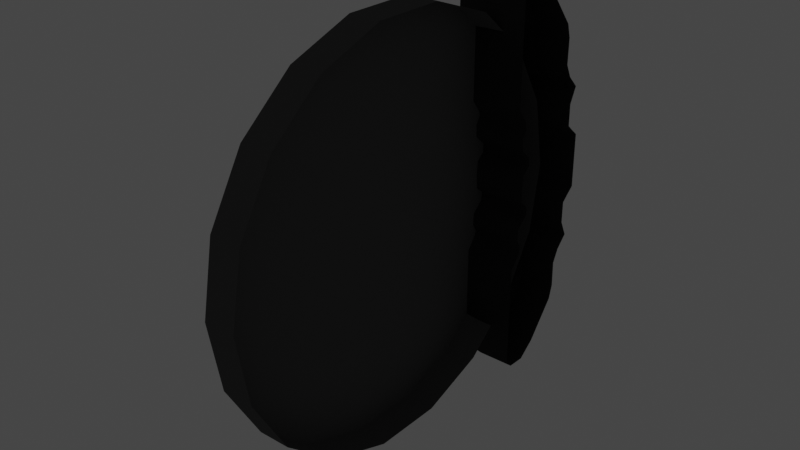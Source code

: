 # Source: DarkFrontBrakes.blend  (saved by Blender 3.6.11; exported with 4.5.12 LTS)
import bpy
from mathutils import Matrix  # noqa: F401  (used for matrix-valued properties, if any)

bpy.ops.wm.read_factory_settings(use_empty=True)
scene = bpy.context.scene
scene.name = 'Scene'

# ---- collections
col_collection = bpy.data.collections.new('Collection'); scene.collection.children.link(col_collection)

# ---- materials (node trees are filled in below, after node groups)
mat_paint = bpy.data.materials.new('Paint')
mat_paint.use_transparent_shadow = False
mat_black = bpy.data.materials.new('Black')
mat_black.use_transparent_shadow = False
mat_rims = bpy.data.materials.new('Rims')
mat_rims.use_transparent_shadow = False
mat_white_lights = bpy.data.materials.new('White Lights')
mat_white_lights.use_transparent_shadow = False
mat_orange_lights = bpy.data.materials.new('Orange Lights')
mat_orange_lights.use_transparent_shadow = False
mat_red_lights = bpy.data.materials.new('Red Lights')
mat_red_lights.use_transparent_shadow = False
mat_tire = bpy.data.materials.new('Tire')
mat_tire.use_transparent_shadow = False
mat_disk = bpy.data.materials.new('Disk')
mat_disk.use_transparent_shadow = False
mat_licence_plate = bpy.data.materials.new('Licence Plate')
mat_licence_plate.use_transparent_shadow = False
mat_windows = bpy.data.materials.new('Windows')
mat_windows.use_transparent_shadow = False
mat_exhaust = bpy.data.materials.new('Exhaust')
mat_exhaust.use_transparent_shadow = False
mat_interior = bpy.data.materials.new('Interior')
mat_interior.use_transparent_shadow = False

# ---- material node trees
mat_paint.use_nodes = True; mat_paint.node_tree.nodes.clear()
_N = mat_paint.node_tree.nodes; _L = mat_paint.node_tree.links
n0 = _N.new('ShaderNodeBsdfPrincipled'); n0.name = 'Principled BSDF'; n0.location = (10, 300)
n0.distribution = 'GGX'
n0.subsurface_method = 'RANDOM_WALK_SKIN'
n0.inputs[0].default_value = (0.8, 0.255, 0.0, 1.0)
n0.inputs[2].default_value = 1.0
n0.inputs[3].default_value = 1.45
n0.inputs[13].default_value = 0.0
n0.inputs[27].default_value = (0.0, 0.0, 0.0, 1.0)
n0.inputs[28].default_value = 1.0
n1 = _N.new('ShaderNodeOutputMaterial'); n1.name = 'Material Output'; n1.location = (300, 300)
_L.new(n0.outputs[0], n1.inputs[0])
n1.is_active_output = True
mat_black.use_nodes = True; mat_black.node_tree.nodes.clear()
_N = mat_black.node_tree.nodes; _L = mat_black.node_tree.links
n0 = _N.new('ShaderNodeBsdfPrincipled'); n0.name = 'Principled BSDF'; n0.location = (10, 300)
n0.distribution = 'GGX'
n0.subsurface_method = 'RANDOM_WALK_SKIN'
n0.inputs[0].default_value = (0.02, 0.02, 0.02, 1.0)
n0.inputs[2].default_value = 1.0
n0.inputs[3].default_value = 1.45
n0.inputs[13].default_value = 0.0
n0.inputs[27].default_value = (0.0, 0.0, 0.0, 1.0)
n0.inputs[28].default_value = 1.0
n1 = _N.new('ShaderNodeOutputMaterial'); n1.name = 'Material Output'; n1.location = (300, 300)
_L.new(n0.outputs[0], n1.inputs[0])
n1.is_active_output = True
mat_rims.use_nodes = True; mat_rims.node_tree.nodes.clear()
_N = mat_rims.node_tree.nodes; _L = mat_rims.node_tree.links
n0 = _N.new('ShaderNodeBsdfPrincipled'); n0.name = 'Principled BSDF'; n0.location = (10, 300)
n0.distribution = 'GGX'
n0.subsurface_method = 'RANDOM_WALK_SKIN'
n0.inputs[0].default_value = (0.025, 0.025, 0.025, 1.0)
n0.inputs[2].default_value = 1.0
n0.inputs[3].default_value = 1.45
n0.inputs[13].default_value = 0.0
n0.inputs[27].default_value = (0.0, 0.0, 0.0, 1.0)
n0.inputs[28].default_value = 1.0
n1 = _N.new('ShaderNodeOutputMaterial'); n1.name = 'Material Output'; n1.location = (300, 300)
_L.new(n0.outputs[0], n1.inputs[0])
n1.is_active_output = True
mat_white_lights.use_nodes = True; mat_white_lights.node_tree.nodes.clear()
_N = mat_white_lights.node_tree.nodes; _L = mat_white_lights.node_tree.links
n0 = _N.new('ShaderNodeBsdfPrincipled'); n0.name = 'Principled BSDF'; n0.location = (10, 300)
n0.distribution = 'GGX'
n0.subsurface_method = 'RANDOM_WALK_SKIN'
n0.inputs[2].default_value = 1.0
n0.inputs[3].default_value = 1.45
n0.inputs[13].default_value = 0.0
n0.inputs[28].default_value = 2.0
n1 = _N.new('ShaderNodeOutputMaterial'); n1.name = 'Material Output'; n1.location = (300, 300)
_L.new(n0.outputs[0], n1.inputs[0])
n1.is_active_output = True
mat_orange_lights.use_nodes = True; mat_orange_lights.node_tree.nodes.clear()
_N = mat_orange_lights.node_tree.nodes; _L = mat_orange_lights.node_tree.links
n0 = _N.new('ShaderNodeBsdfPrincipled'); n0.name = 'Principled BSDF'; n0.location = (10, 300)
n0.distribution = 'GGX'
n0.subsurface_method = 'RANDOM_WALK_SKIN'
n0.inputs[0].default_value = (1.0, 0.21, 0.0, 1.0)
n0.inputs[2].default_value = 1.0
n0.inputs[3].default_value = 1.45
n0.inputs[13].default_value = 0.0
n0.inputs[27].default_value = (1.0, 0.2086, 0.0, 1.0)
n0.inputs[28].default_value = 2.0
n1 = _N.new('ShaderNodeOutputMaterial'); n1.name = 'Material Output'; n1.location = (300, 300)
_L.new(n0.outputs[0], n1.inputs[0])
n1.is_active_output = True
mat_red_lights.use_nodes = True; mat_red_lights.node_tree.nodes.clear()
_N = mat_red_lights.node_tree.nodes; _L = mat_red_lights.node_tree.links
n0 = _N.new('ShaderNodeBsdfPrincipled'); n0.name = 'Principled BSDF'; n0.location = (10, 300)
n0.distribution = 'GGX'
n0.subsurface_method = 'RANDOM_WALK_SKIN'
n0.inputs[0].default_value = (1.0, 0.0, 0.0, 1.0)
n0.inputs[2].default_value = 1.0
n0.inputs[3].default_value = 1.45
n0.inputs[13].default_value = 0.0
n0.inputs[27].default_value = (1.0, 0.0, 0.0, 1.0)
n0.inputs[28].default_value = 2.0
n1 = _N.new('ShaderNodeOutputMaterial'); n1.name = 'Material Output'; n1.location = (300, 300)
_L.new(n0.outputs[0], n1.inputs[0])
n1.is_active_output = True
mat_tire.use_nodes = True; mat_tire.node_tree.nodes.clear()
_N = mat_tire.node_tree.nodes; _L = mat_tire.node_tree.links
n0 = _N.new('ShaderNodeBsdfPrincipled'); n0.name = 'Principled BSDF'; n0.location = (10, 300)
n0.distribution = 'GGX'
n0.subsurface_method = 'RANDOM_WALK_SKIN'
n0.inputs[0].default_value = (0.01, 0.01, 0.01, 1.0)
n0.inputs[2].default_value = 1.0
n0.inputs[3].default_value = 1.45
n0.inputs[13].default_value = 0.0
n0.inputs[27].default_value = (0.0, 0.0, 0.0, 1.0)
n0.inputs[28].default_value = 1.0
n1 = _N.new('ShaderNodeOutputMaterial'); n1.name = 'Material Output'; n1.location = (300, 300)
_L.new(n0.outputs[0], n1.inputs[0])
n1.is_active_output = True
mat_disk.use_nodes = True; mat_disk.node_tree.nodes.clear()
_N = mat_disk.node_tree.nodes; _L = mat_disk.node_tree.links
n0 = _N.new('ShaderNodeBsdfPrincipled'); n0.name = 'Principled BSDF'; n0.location = (10, 300)
n0.distribution = 'GGX'
n0.subsurface_method = 'RANDOM_WALK_SKIN'
n0.inputs[0].default_value = (0.09462, 0.09462, 0.09462, 1.0)
n0.inputs[2].default_value = 1.0
n0.inputs[3].default_value = 1.45
n0.inputs[13].default_value = 0.0
n0.inputs[27].default_value = (0.0, 0.0, 0.0, 1.0)
n0.inputs[28].default_value = 1.0
n1 = _N.new('ShaderNodeOutputMaterial'); n1.name = 'Material Output'; n1.location = (300, 300)
_L.new(n0.outputs[0], n1.inputs[0])
n1.is_active_output = True
mat_licence_plate.use_nodes = True; mat_licence_plate.node_tree.nodes.clear()
_N = mat_licence_plate.node_tree.nodes; _L = mat_licence_plate.node_tree.links
n0 = _N.new('ShaderNodeBsdfPrincipled'); n0.name = 'Principled BSDF'; n0.location = (10, 300)
n0.distribution = 'GGX'
n0.subsurface_method = 'RANDOM_WALK_SKIN'
n0.inputs[2].default_value = 1.0
n0.inputs[3].default_value = 1.45
n0.inputs[13].default_value = 0.0
n0.inputs[27].default_value = (0.0, 0.0, 0.0, 1.0)
n0.inputs[28].default_value = 1.0
n1 = _N.new('ShaderNodeOutputMaterial'); n1.name = 'Material Output'; n1.location = (300, 300)
_L.new(n0.outputs[0], n1.inputs[0])
n1.is_active_output = True
mat_windows.use_nodes = True; mat_windows.node_tree.nodes.clear()
_N = mat_windows.node_tree.nodes; _L = mat_windows.node_tree.links
n0 = _N.new('ShaderNodeBsdfPrincipled'); n0.name = 'Principled BSDF'; n0.location = (10, 300)
n0.distribution = 'GGX'
n0.subsurface_method = 'RANDOM_WALK_SKIN'
n0.inputs[0].default_value = (0.008075, 0.008075, 0.008075, 1.0)
n0.inputs[2].default_value = 1.0
n0.inputs[3].default_value = 1.45
n0.inputs[4].default_value = 0.5
n0.inputs[13].default_value = 0.0
n0.inputs[27].default_value = (0.0, 0.0, 0.0, 1.0)
n0.inputs[28].default_value = 1.0
n1 = _N.new('ShaderNodeOutputMaterial'); n1.name = 'Material Output'; n1.location = (300, 300)
_L.new(n0.outputs[0], n1.inputs[0])
n1.is_active_output = True
mat_exhaust.use_nodes = True; mat_exhaust.node_tree.nodes.clear()
_N = mat_exhaust.node_tree.nodes; _L = mat_exhaust.node_tree.links
n0 = _N.new('ShaderNodeBsdfPrincipled'); n0.name = 'Principled BSDF'; n0.location = (10, 300)
n0.distribution = 'GGX'
n0.subsurface_method = 'RANDOM_WALK_SKIN'
n0.inputs[0].default_value = (0.5, 0.5, 0.5, 1.0)
n0.inputs[2].default_value = 1.0
n0.inputs[3].default_value = 1.45
n0.inputs[13].default_value = 0.0
n0.inputs[27].default_value = (0.0, 0.0, 0.0, 1.0)
n0.inputs[28].default_value = 1.0
n1 = _N.new('ShaderNodeOutputMaterial'); n1.name = 'Material Output'; n1.location = (300, 300)
_L.new(n0.outputs[0], n1.inputs[0])
n1.is_active_output = True
mat_interior.use_nodes = True; mat_interior.node_tree.nodes.clear()
_N = mat_interior.node_tree.nodes; _L = mat_interior.node_tree.links
n0 = _N.new('ShaderNodeBsdfPrincipled'); n0.name = 'Principled BSDF'; n0.location = (10, 300)
n0.distribution = 'GGX'
n0.subsurface_method = 'RANDOM_WALK_SKIN'
n0.inputs[0].default_value = (0.03, 0.03, 0.03, 1.0)
n0.inputs[2].default_value = 1.0
n0.inputs[3].default_value = 1.45
n0.inputs[13].default_value = 0.0
n0.inputs[27].default_value = (0.0, 0.0, 0.0, 1.0)
n0.inputs[28].default_value = 1.0
n1 = _N.new('ShaderNodeOutputMaterial'); n1.name = 'Material Output'; n1.location = (300, 300)
_L.new(n0.outputs[0], n1.inputs[0])
n1.is_active_output = True

# ---- world
world_world = bpy.data.worlds.new('World'); scene.world = world_world
world_world.use_nodes = True; world_world.node_tree.nodes.clear()
_N = world_world.node_tree.nodes; _L = world_world.node_tree.links
n0 = _N.new('ShaderNodeOutputWorld'); n0.name = 'World Output'; n0.location = (300, 300)
n1 = _N.new('ShaderNodeBackground'); n1.name = 'Background'; n1.location = (10, 300)
n1.inputs[0].default_value = (0.05088, 0.05088, 0.05088, 1.0)
_L.new(n1.outputs[0], n0.inputs[0])
n0.is_active_output = True
world_world.color = (0.05088, 0.05088, 0.05088)
world_world.use_sun_shadow = False
world_world.sun_shadow_jitter_overblur = 0.0

# ---- meshes
me_2002_rx7_005 = bpy.data.meshes.new('2002 RX7.005')
me_2002_rx7_005.from_pydata([(0.02864, 0.03842, -0.06348), (0.02864, 0.03838, -0.02804), (0.01718, 0.03933, -0.05893), (0.01719, 0.03929, -0.02506), (0.02866, 0.0417, -0.02373), (0.0172, 0.04246, -0.02093), (0.01245, 0.04612, 0.005917), (0.01722, 0.04508, 0.006264), (0.01722, 0.04502, 0.009181), (0.01245, 0.04612, 0.009667), (0.01243, 0.04197, 0.01327), (0.0172, 0.04108, 0.01268), (0.0172, 0.04087, 0.01669), (0.01243, 0.04188, 0.01617), (0.01243, 0.04332, 0.01947), (0.01721, 0.04247, 0.01947), (0.0172, 0.0407, 0.02457), (0.02866, 0.0417, 0.02226), (0.01719, 0.0393, 0.02359), (0.02865, 0.03839, 0.02658), (0.01719, 0.03933, 0.05746), (0.02865, 0.03843, 0.06202), (0.02865, 0.03843, 0.06202), (0.04107, 0.03832, 0.02658), (0.04107, 0.03836, 0.06202), (0.02865, 0.03839, 0.02658), (0.04108, 0.04164, 0.02226), (0.02866, 0.0417, 0.02226), (0.04109, 0.04234, 0.01946), (0.01721, 0.04247, 0.01947), (0.04108, 0.04075, 0.01669), (0.0172, 0.04195, -0.03368), (0.01243, 0.04284, -0.04543), (0.0172, 0.04229, -0.04638), (0.01243, 0.04275, -0.03368), (0.01242, 0.04153, -0.02603), (0.01719, 0.0407, -0.02603), (0.01243, 0.04332, -0.02093), (0.01719, 0.04087, -0.01815), (0.01242, 0.04188, -0.01763), (0.01243, 0.04197, -0.01473), (0.0172, 0.04108, -0.01414), (0.01245, 0.04612, -0.01113), (0.01722, 0.04502, -0.01065), (0.01245, 0.04612, -0.007382), (0.01722, 0.04508, -0.007729), (0.0172, 0.0419, -0.0007324), (0.01243, 0.04306, -0.004782), (0.0172, 0.04226, -0.005477), (0.01243, 0.04306, -0.0007322), (0.01243, 0.04306, 0.003318), (0.0172, 0.04226, 0.004012), (0.0172, 0.04087, 0.01669), (0.04108, 0.04096, 0.01268), (0.0172, 0.04108, 0.01268), (0.01722, 0.04502, 0.009181), (0.0411, 0.04496, 0.006263), (0.0411, 0.0449, 0.009179), (0.01722, 0.04508, 0.006264), (0.0172, 0.04226, 0.004012), (0.04108, 0.04178, -0.0007339), (0.04108, 0.04214, 0.00401), (0.0172, 0.0419, -0.0007324), (0.0172, 0.04226, -0.005477), (0.04108, 0.04214, -0.005478), (0.0411, 0.04496, -0.007731), (0.01722, 0.04508, -0.007729), (0.01722, 0.04502, -0.01065), (0.0411, 0.0449, -0.01065), (0.04108, 0.04095, -0.01414), (0.0172, 0.04108, -0.01414), (0.01719, 0.04087, -0.01815), (0.04106, 0.03835, -0.06348), (0.04106, 0.03832, -0.02804), (0.02864, 0.03842, -0.06348), (0.04108, 0.04075, -0.01815), (0.02864, 0.03838, -0.02804), (0.0172, 0.04246, -0.02093), (0.04108, 0.04164, -0.02373), (0.04108, 0.04234, -0.02093), (0.02866, 0.0417, -0.02373), (0.01243, 0.04284, 0.04396), (0.0172, 0.04196, 0.03222), (0.01721, 0.04229, 0.04491), (0.01243, 0.04276, 0.03222), (0.01243, 0.04153, 0.02457), (0.01735, 0.07111, -0.006017), (0.02882, 0.07182, -0.01009), (0.0288, 0.0693, -0.01224), (0.01734, 0.06852, -0.008225), (0.02879, 0.067, -0.01434), (0.01732, 0.06615, -0.01039), (0.01734, 0.06848, -0.02339), (0.0288, 0.06952, -0.0272), (0.02878, 0.0656, -0.03129), (0.01732, 0.06498, -0.02706), (0.01725, 0.05205, -0.0571), (0.02871, 0.05264, -0.06135), (0.02868, 0.04689, -0.06589), (0.01722, 0.04694, -0.06114), (0.0172, 0.04159, -0.06105), (0.02865, 0.04083, -0.06575), (0.01718, 0.03933, -0.05893), (0.02864, 0.03842, -0.06348), (0.01722, 0.04502, 0.009181), (0.01243, 0.04197, 0.01327), (0.01245, 0.04612, 0.009667), (0.0172, 0.04108, 0.01268), (0.02882, 0.07182, -0.01009), (0.04124, 0.07175, -0.01009), (0.04122, 0.06924, -0.01224), (0.0288, 0.0693, -0.01224), (0.04121, 0.06694, -0.01434), (0.02879, 0.067, -0.01434), (0.01245, 0.04804, -0.04663), (0.01723, 0.04829, -0.0477), (0.01244, 0.04529, -0.04743), (0.01721, 0.04492, -0.04867), (0.01243, 0.04284, -0.04543), (0.0172, 0.04229, -0.04638), (0.01245, 0.04612, -0.007382), (0.01722, 0.04508, -0.007729), (0.01243, 0.04306, -0.004782), (0.0172, 0.04226, -0.005477), (0.0172, 0.04108, 0.01268), (0.0411, 0.0449, 0.009179), (0.04108, 0.04096, 0.01268), (0.04122, 0.06946, -0.0272), (0.02878, 0.0656, -0.03129), (0.0288, 0.06952, -0.0272), (0.01722, 0.04502, 0.009181), (0.0412, 0.06554, -0.03129), (0.04108, 0.04214, -0.005478), (0.0172, 0.04226, -0.005477), (0.01722, 0.04508, -0.007729), (0.02871, 0.05264, -0.06135), (0.04113, 0.05257, -0.06135), (0.0411, 0.04683, -0.0659), (0.0411, 0.04496, -0.007731), (0.02868, 0.04689, -0.06589), (0.04107, 0.04076, -0.06575), (0.02865, 0.04083, -0.06575), (0.02864, 0.03842, -0.06348), (0.04106, 0.03835, -0.06348), (0.02882, 0.07182, -0.0007349), (0.01735, 0.07111, -0.006017), (0.01735, 0.07111, -0.0007342), (0.02882, 0.07182, -0.01009), (0.02879, 0.067, -0.01434), (0.01732, 0.06615, -0.01822), (0.01732, 0.06615, -0.01039), (0.02879, 0.06696, -0.0217), (0.01734, 0.06848, -0.02339), (0.0288, 0.06952, -0.0272), (0.02878, 0.0656, -0.03129), (0.01731, 0.06287, -0.03151), (0.01732, 0.06498, -0.02706), (0.02877, 0.06347, -0.03576), (0.01731, 0.06302, -0.04018), (0.02877, 0.06361, -0.04443), (0.0173, 0.0617, -0.04493), (0.02876, 0.0623, -0.04918), (0.01725, 0.05205, -0.0571), (0.02871, 0.05264, -0.06135), (0.02877, 0.06231, 0.04771), (0.01726, 0.05205, 0.05563), (0.02872, 0.05264, 0.05988), (0.01731, 0.06171, 0.04346), (0.02878, 0.06362, 0.04296), (0.01731, 0.06302, 0.03871), (0.02878, 0.06347, 0.03429), (0.01731, 0.06287, 0.03005), (0.02879, 0.06561, 0.02982), (0.01732, 0.06499, 0.02559), (0.02879, 0.06696, 0.02023), (0.01734, 0.06849, 0.02192), (0.02881, 0.06952, 0.02573), (0.01733, 0.06615, 0.01676), (0.02879, 0.067, 0.01287), (0.01733, 0.06615, 0.008924), (0.01735, 0.07111, 0.004549), (0.02882, 0.07182, 0.008622), (0.0412, 0.06341, 0.03429), (0.02879, 0.06561, 0.02982), (0.02878, 0.06347, 0.03429), (0.04121, 0.06554, 0.02982), (0.0412, 0.06356, 0.04296), (0.02878, 0.06362, 0.04296), (0.04119, 0.06224, 0.04771), (0.04123, 0.06946, 0.02572), (0.02879, 0.06696, 0.02023), (0.02881, 0.06952, 0.02573), (0.02877, 0.06231, 0.04771), (0.04121, 0.0669, 0.02023), (0.04114, 0.05258, 0.05988), (0.02879, 0.067, 0.01287), (0.02872, 0.05264, 0.05988), (0.04121, 0.06694, 0.01287), (0.02882, 0.07182, 0.008622), (0.04124, 0.07175, 0.008621), (0.02882, 0.07182, -0.0007349), (0.04124, 0.07175, -0.0007357), (0.04124, 0.07175, -0.01009), (0.02882, 0.07182, -0.01009), (0.02879, 0.067, -0.01434), (0.04121, 0.06694, -0.01434), (0.04121, 0.0669, -0.0217), (0.01245, 0.04804, -0.04663), (0.01249, 0.05465, -0.03698), (0.01727, 0.05567, -0.03698), (0.01723, 0.04829, -0.0477), (0.02879, 0.06696, -0.0217), (0.04122, 0.06946, -0.0272), (0.0288, 0.06952, -0.0272), (0.02878, 0.0656, -0.03129), (0.0412, 0.06554, -0.03129), (0.04119, 0.0634, -0.03576), (0.02877, 0.06347, -0.03576), (0.04119, 0.06355, -0.04443), (0.02877, 0.06361, -0.04443), (0.04118, 0.06224, -0.04918), (0.02876, 0.0623, -0.04918), (0.04113, 0.05257, -0.06135), (0.02871, 0.05264, -0.06135), (0.01729, 0.05847, 0.02671), (0.01729, 0.059, 0.01892), (0.01251, 0.05745, 0.02672), (0.01249, 0.05465, 0.03551), (0.01251, 0.05797, 0.01892), (0.01727, 0.05568, 0.03551), (0.01731, 0.0625, 0.008766), (0.01246, 0.04805, 0.04516), (0.01253, 0.06147, 0.008766), (0.01724, 0.0483, 0.04624), (0.0173, 0.0614, -0.0007336), (0.01252, 0.06038, -0.0007332), (0.01253, 0.06147, -0.01023), (0.01731, 0.0625, -0.01023), (0.01251, 0.05797, -0.02038), (0.01729, 0.059, -0.02038), (0.0125, 0.05745, -0.02818), (0.01728, 0.05847, -0.02818), (0.01245, 0.04612, 0.005917), (0.01243, 0.04306, 0.003318), (0.01722, 0.04508, 0.006264), (0.02866, 0.04084, 0.06429), (0.01719, 0.03933, 0.05746), (0.02865, 0.03843, 0.06202), (0.0172, 0.04159, 0.05959), (0.02869, 0.0469, 0.06443), (0.01723, 0.04695, 0.05967), (0.01726, 0.05205, 0.05563), (0.02872, 0.05264, 0.05988), (0.01732, 0.06499, 0.02559), (0.02879, 0.06561, 0.02982), (0.01734, 0.06849, 0.02192), (0.02881, 0.06952, 0.02573), (0.01733, 0.06615, 0.008924), (0.02879, 0.067, 0.01287), (0.01734, 0.06852, 0.006757), (0.0288, 0.0693, 0.01077), (0.01735, 0.07111, 0.004549), (0.02882, 0.07182, 0.008622), (0.02879, 0.06561, 0.02982), (0.04121, 0.06554, 0.02982), (0.02881, 0.06952, 0.02573), (0.04123, 0.06946, 0.02572), (0.02872, 0.05264, 0.05988), (0.04111, 0.04684, 0.06443), (0.04114, 0.05258, 0.05988), (0.02879, 0.067, 0.01287), (0.04121, 0.06694, 0.01287), (0.0288, 0.0693, 0.01077), (0.02869, 0.0469, 0.06443), (0.04122, 0.06924, 0.01077), (0.04108, 0.04077, 0.06429), (0.02882, 0.07182, 0.008622), (0.02866, 0.04084, 0.06429), (0.04124, 0.07175, 0.008621), (0.04107, 0.03836, 0.06202), (0.02865, 0.03843, 0.06202), (0.01722, 0.04502, -0.01065), (0.01243, 0.04197, -0.01473), (0.0172, 0.04108, -0.01414), (0.01245, 0.04612, -0.01113), (0.0172, 0.04226, 0.004012), (0.01722, 0.04508, 0.006264), (0.04108, 0.04214, 0.00401), (0.0411, 0.04496, 0.006263), (0.0172, 0.04226, 0.004012), (0.0411, 0.0449, -0.01065), (0.01722, 0.04502, -0.01065), (0.0172, 0.04108, -0.01414), (0.04108, 0.04095, -0.01414), (0.01246, 0.04805, 0.04516), (0.01245, 0.04529, 0.04596), (0.01724, 0.0483, 0.04624), (0.01722, 0.04493, 0.04721), (0.01243, 0.04284, 0.04396), (0.01721, 0.04229, 0.04491), (0.01252, 0.06038, -0.0007332), (0.01243, 0.04306, 0.003318), (0.01253, 0.06147, 0.008766), (0.01243, 0.04306, -0.0007322), (0.01245, 0.04612, 0.005917), (0.01243, 0.04306, -0.004782), (0.01245, 0.04612, 0.009667), (0.01253, 0.06147, -0.01023), (0.01245, 0.04612, -0.007382), (0.01245, 0.04612, -0.01113), (0.01251, 0.05797, 0.01892), (0.01251, 0.05797, -0.02038), (0.01243, 0.04188, 0.01617), (0.01243, 0.04197, 0.01327), (0.01243, 0.04332, 0.01947), (0.01251, 0.05745, 0.02672), (0.01243, 0.04153, 0.02457), (0.01243, 0.04276, 0.03222), (0.01249, 0.05465, 0.03551), (0.01246, 0.04805, 0.04516), (0.01243, 0.04284, 0.04396), (0.01245, 0.04529, 0.04596), (0.01242, 0.04188, -0.01763), (0.01243, 0.04197, -0.01473), (0.01243, 0.04332, -0.02093), (0.0125, 0.05745, -0.02818), (0.01242, 0.04153, -0.02603), (0.01243, 0.04275, -0.03368), (0.01249, 0.05465, -0.03698), (0.01245, 0.04804, -0.04663), (0.01243, 0.04284, -0.04543), (0.01244, 0.04529, -0.04743), (0.01731, 0.0625, 0.008766), (0.01735, 0.07111, 0.004549), (0.0173, 0.0614, -0.0007336), (0.01735, 0.07111, -0.0007342), (0.01734, 0.06852, 0.006757), (0.01735, 0.07111, -0.006017), (0.01733, 0.06615, 0.008924), (0.01733, 0.06615, 0.01676), (0.01729, 0.059, 0.01892), (0.01734, 0.06849, 0.02192), (0.01729, 0.05847, 0.02671), (0.01732, 0.06499, 0.02559), (0.01731, 0.06287, 0.03005), (0.01727, 0.05568, 0.03551), (0.01731, 0.06302, 0.03871), (0.01731, 0.06171, 0.04346), (0.01724, 0.0483, 0.04624), (0.01726, 0.05205, 0.05563), (0.01722, 0.04493, 0.04721), (0.01723, 0.04695, 0.05967), (0.0172, 0.04159, 0.05959), (0.01719, 0.03933, 0.05746), (0.01721, 0.04229, 0.04491), (0.01719, 0.0393, 0.02359), (0.0172, 0.04196, 0.03222), (0.0172, 0.0407, 0.02457), (0.01721, 0.04247, 0.01947), (0.01731, 0.0625, -0.01023), (0.01734, 0.06852, -0.008225), (0.01732, 0.06615, -0.01039), (0.01732, 0.06615, -0.01822), (0.01729, 0.059, -0.02038), (0.01734, 0.06848, -0.02339), (0.01728, 0.05847, -0.02818), (0.01732, 0.06498, -0.02706), (0.01731, 0.06287, -0.03151), (0.01727, 0.05567, -0.03698), (0.01731, 0.06302, -0.04018), (0.0173, 0.0617, -0.04493), (0.01723, 0.04829, -0.0477), (0.01725, 0.05205, -0.0571), (0.01721, 0.04492, -0.04867), (0.01722, 0.04694, -0.06114), (0.0172, 0.04159, -0.06105), (0.01718, 0.03933, -0.05893), (0.0172, 0.04229, -0.04638), (0.01719, 0.03929, -0.02506), (0.0172, 0.04195, -0.03368), (0.01719, 0.0407, -0.02603), (0.0172, 0.04246, -0.02093), (0.03401, -0.01663, 0.06545), (0.03401, 0.006823, 0.06545), (0.02358, 0.006823, 0.06545), (0.02358, -0.01663, 0.06545), (0.03401, 0.006823, -0.06744), (0.03401, -0.01663, -0.06744), (0.02358, -0.01663, -0.06744), (0.02358, 0.006823, -0.06744), (0.02358, 0.0289, 0.05744), (0.02358, 0.006823, 0.06545), (0.03401, 0.006823, 0.06545), (0.03401, 0.0289, 0.05744), (0.02358, 0.04685, 0.04236), (0.03401, 0.04685, 0.04236), (0.02358, 0.0586, 0.02208), (0.03401, 0.0586, 0.02208), (0.02358, 0.06269, -0.0009756), (0.03401, 0.06269, -0.0009756), (0.02358, 0.0586, -0.02407), (0.03401, 0.0586, -0.02407), (0.02358, 0.04685, -0.04435), (0.03401, 0.04685, -0.04435), (0.02358, 0.0289, -0.05944), (0.03401, 0.0289, -0.05944), (0.02358, 0.006823, -0.06744), (0.03401, 0.006823, -0.06744), (0.03405, -0.03871, 0.05744), (0.03401, -0.01663, 0.06545), (0.02358, -0.01663, 0.06545), (0.02362, -0.03871, 0.05744), (0.03405, -0.05666, 0.04236), (0.02362, -0.05666, 0.04236), (0.03405, -0.0684, 0.02208), (0.02362, -0.0684, 0.02208), (0.03405, -0.07249, -0.0009756), (0.02362, -0.07249, -0.0009756), (0.03405, -0.0684, -0.02407), (0.02362, -0.0684, -0.02407), (0.03405, -0.05666, -0.04435), (0.02362, -0.05666, -0.04435), (0.03405, -0.03871, -0.05944), (0.02362, -0.03871, -0.05944), (0.03401, -0.01663, -0.06744), (0.02358, -0.01663, -0.06744), (0.02362, -0.0684, -0.02407), (0.02358, 0.0586, -0.02407), (0.02358, 0.04685, -0.04435), (0.02362, -0.07249, -0.0009756), (0.02362, -0.05666, -0.04435), (0.02358, 0.06269, -0.0009756), (0.02358, 0.0289, -0.05944), (0.02362, -0.0684, 0.02208), (0.02362, -0.03871, -0.05944), (0.02358, 0.006823, -0.06744), (0.02358, -0.01663, -0.06744), (0.02358, 0.0586, 0.02208), (0.02358, 0.04685, 0.04236), (0.02362, -0.05666, 0.04236), (0.02362, -0.03871, 0.05744), (0.02358, 0.0289, 0.05744), (0.02358, -0.01663, 0.06545), (0.02358, 0.006823, 0.06545)], [], [(0, 1, 2), (3, 2, 1), (3, 1, 4), (4, 5, 3), (6, 7, 8), (9, 6, 8), (10, 11, 12), (13, 10, 12), (12, 14, 13), (14, 12, 15), (14, 15, 16), (15, 17, 18), (18, 17, 19), (20, 18, 19), (20, 19, 21), (22, 23, 24), (22, 25, 23), (25, 26, 23), (27, 26, 25), (27, 28, 26), (28, 27, 29), (29, 30, 28), (31, 32, 33), (32, 31, 34), (35, 34, 31), (35, 31, 36), (35, 36, 37), (37, 36, 5), (38, 37, 5), (37, 38, 39), (39, 38, 40), (40, 38, 41), (42, 43, 44), (44, 43, 45), (46, 47, 48), (47, 46, 49), (46, 50, 49), (50, 46, 51), (52, 30, 29), (52, 53, 30), (54, 53, 52), (55, 56, 57), (58, 56, 55), (59, 60, 61), (62, 60, 59), (60, 62, 63), (63, 64, 60), (65, 66, 67), (67, 68, 65), (69, 70, 71), (72, 73, 74), (71, 75, 69), (76, 74, 73), (75, 71, 77), (76, 73, 78), (77, 79, 75), (78, 80, 76), (79, 77, 80), (80, 78, 79), (81, 82, 83), (82, 81, 84), (84, 85, 82), (16, 82, 85), (85, 14, 16), (86, 87, 88), (88, 89, 86), (89, 88, 90), (90, 91, 89), (92, 93, 94), (94, 95, 92), (96, 97, 98), (99, 96, 98), (98, 100, 99), (100, 98, 101), (101, 102, 100), (102, 101, 103), (104, 105, 106), (105, 104, 107), (108, 109, 110), (110, 111, 108), (111, 110, 112), (112, 113, 111), (114, 115, 116), (116, 115, 117), (116, 117, 118), (118, 117, 119), (120, 121, 122), (122, 121, 123), (124, 125, 126), (127, 128, 129), (130, 125, 124), (128, 127, 131), (132, 133, 134), (135, 136, 137), (134, 138, 132), (139, 135, 137), (139, 137, 140), (141, 139, 140), (140, 142, 141), (142, 140, 143), (144, 145, 146), (145, 144, 147), (148, 149, 150), (149, 148, 151), (151, 152, 149), (152, 151, 153), (154, 155, 156), (155, 154, 157), (157, 158, 155), (158, 157, 159), (159, 160, 158), (160, 159, 161), (161, 162, 160), (162, 161, 163), (164, 165, 166), (165, 164, 167), (168, 167, 164), (167, 168, 169), (170, 169, 168), (169, 170, 171), (172, 171, 170), (171, 172, 173), (174, 175, 176), (175, 174, 177), (178, 177, 174), (177, 178, 179), (144, 180, 181), (180, 144, 146), (182, 183, 184), (183, 182, 185), (184, 186, 182), (187, 186, 184), (187, 188, 186), (189, 190, 191), (192, 188, 187), (190, 189, 193), (192, 194, 188), (193, 195, 190), (196, 194, 192), (195, 193, 197), (198, 199, 200), (200, 199, 201), (200, 201, 202), (203, 200, 202), (204, 205, 206), (207, 208, 209), (207, 209, 210), (211, 204, 206), (211, 206, 212), (213, 211, 212), (214, 215, 216), (216, 217, 214), (217, 216, 218), (219, 217, 218), (219, 218, 220), (220, 221, 219), (221, 220, 222), (223, 221, 222), (224, 225, 226), (226, 227, 224), (228, 226, 225), (229, 224, 227), (225, 230, 228), (227, 231, 229), (232, 228, 230), (233, 229, 231), (230, 234, 232), (235, 232, 234), (236, 235, 234), (236, 234, 237), (238, 236, 237), (238, 237, 239), (240, 238, 239), (240, 239, 241), (208, 240, 241), (208, 241, 209), (242, 243, 244), (245, 246, 247), (246, 245, 248), (249, 248, 245), (248, 249, 250), (250, 249, 251), (251, 249, 252), (253, 254, 255), (255, 254, 256), (257, 258, 259), (259, 258, 260), (259, 260, 261), (261, 260, 262), (263, 264, 265), (265, 264, 266), (267, 268, 269), (270, 271, 272), (268, 267, 273), (272, 271, 274), (273, 275, 268), (272, 274, 276), (277, 275, 273), (276, 274, 278), (277, 279, 275), (280, 279, 277), (281, 282, 283), (282, 281, 284), (243, 285, 244), (286, 287, 288), (289, 287, 286), (290, 291, 292), (292, 293, 290), (294, 295, 296), (295, 297, 296), (295, 298, 297), (298, 299, 297), (300, 301, 302), (301, 300, 303), (301, 304, 302), (300, 305, 303), (306, 302, 304), (305, 300, 307), (305, 307, 308), (307, 309, 308), (302, 306, 310), (309, 307, 311), (306, 312, 310), (312, 306, 313), (314, 310, 312), (310, 314, 315), (314, 316, 315), (317, 315, 316), (315, 317, 318), (318, 317, 319), (319, 317, 320), (321, 319, 320), (322, 309, 311), (309, 322, 323), (311, 324, 322), (324, 311, 325), (324, 325, 326), (325, 327, 326), (327, 325, 328), (329, 327, 328), (327, 329, 330), (331, 330, 329), (332, 333, 334), (335, 334, 333), (333, 332, 336), (337, 334, 335), (336, 332, 338), (339, 338, 332), (332, 340, 339), (340, 341, 339), (342, 341, 340), (341, 342, 343), (343, 342, 344), (345, 344, 342), (344, 345, 346), (346, 345, 347), (348, 347, 345), (347, 348, 349), (350, 349, 348), (349, 350, 351), (351, 350, 352), (352, 350, 353), (354, 353, 350), (355, 353, 354), (355, 354, 356), (356, 357, 355), (357, 358, 355), (337, 359, 334), (359, 337, 360), (359, 360, 361), (362, 359, 361), (363, 359, 362), (364, 363, 362), (364, 365, 363), (364, 366, 365), (366, 367, 365), (367, 368, 365), (368, 367, 369), (369, 370, 368), (370, 371, 368), (371, 370, 372), (372, 373, 371), (373, 372, 374), (374, 375, 373), (376, 373, 375), (376, 377, 373), (376, 378, 377), (377, 378, 379), (379, 378, 380), (380, 378, 381), (382, 383, 384), (384, 385, 382), (386, 387, 388), (388, 389, 386), (390, 391, 392), (392, 393, 390), (394, 390, 393), (393, 395, 394), (396, 394, 395), (395, 397, 396), (398, 396, 397), (397, 399, 398), (400, 398, 399), (399, 401, 400), (402, 400, 401), (401, 403, 402), (404, 402, 403), (403, 405, 404), (406, 404, 405), (405, 407, 406), (408, 409, 410), (410, 411, 408), (412, 408, 411), (411, 413, 412), (414, 412, 413), (413, 415, 414), (416, 414, 415), (415, 417, 416), (418, 416, 417), (417, 419, 418), (420, 418, 419), (419, 421, 420), (422, 420, 421), (421, 423, 422), (424, 422, 423), (423, 425, 424), (426, 427, 428), (427, 426, 429), (428, 430, 426), (429, 431, 427), (430, 428, 432), (431, 429, 433), (432, 434, 430), (434, 432, 435), (435, 436, 434), (433, 437, 431), (438, 437, 433), (433, 439, 438), (438, 439, 440), (440, 441, 438), (441, 440, 442), (442, 443, 441)])
me_2002_rx7_005.polygons.foreach_set('use_smooth', [True] * 342)
me_2002_rx7_005.polygons.foreach_set('material_index', [2, 2, 2, 2, 2, 2, 2, 2, 2, 2, 2, 2, 2, 2, 2, 2, 2, 2, 2, 2, 2, 2, 2, 2, 2, 2, 2, 2, 2, 2, 2, 2, 2, 2, 2, 2, 2, 2, 2, 2, 2, 2, 2, 2, 2, 2, 2, 2, 2, 2, 2, 2, 2, 2, 2, 2, 2, 2, 2, 2, 2, 2, 2, 2, 2, 2, 2, 2, 2, 2, 2, 2, 2, 2, 2, 2, 2, 2, 2, 2, 2, 2, 2, 2, 2, 2, 2, 2, 2, 2, 2, 2, 2, 2, 2, 2, 2, 2, 2, 2, 2, 2, 2, 2, 2, 2, 2, 2, 2, 2, 2, 2, 2, 2, 2, 2, 2, 2, 2, 2, 2, 2, 2, 2, 2, 2, 2, 2, 2, 2, 2, 2, 2, 2, 2, 2, 2, 2, 2, 2, 2, 2, 2, 2, 2, 2, 2, 2, 2, 2, 2, 2, 2, 2, 2, 2, 2, 2, 2, 2, 2, 2, 2, 2, 2, 2, 2, 2, 2, 2, 2, 2, 2, 2, 2, 2, 2, 2, 2, 2, 2, 2, 2, 2, 2, 2, 2, 2, 2, 2, 2, 2, 2, 2, 2, 2, 2, 2, 2, 2, 2, 2, 2, 2, 2, 2, 2, 2, 2, 2, 2, 2, 2, 2, 2, 2, 2, 2, 2, 2, 2, 2, 2, 2, 2, 2, 2, 2, 2, 2, 2, 2, 2, 2, 2, 2, 2, 2, 2, 2, 2, 2, 2, 2, 2, 2, 2, 2, 2, 2, 2, 2, 2, 2, 2, 2, 2, 2, 2, 2, 2, 2, 2, 2, 2, 2, 2, 2, 2, 2, 2, 2, 2, 2, 2, 2, 2, 2, 2, 2, 2, 2, 2, 2, 2, 2, 2, 2, 2, 2, 7, 7, 7, 7, 7, 7, 7, 7, 7, 7, 7, 7, 7, 7, 7, 7, 7, 7, 7, 7, 7, 7, 7, 7, 7, 7, 7, 7, 7, 7, 7, 7, 7, 7, 7, 7, 7, 7, 7, 7, 7, 7, 7, 7, 7, 7, 7, 7, 7, 7, 7, 7])
_uv = me_2002_rx7_005.uv_layers.new(name='UVMap')
_uv.uv.foreach_set('vector', [5.981, -54.37, 5.981, -54.73, 6.096, -54.42, 6.096, -54.76, 6.096, -54.42, 5.981, -54.73, 6.096, -54.76, 5.981, -54.73, 5.981, -54.77, 5.981, -54.77, 6.096, -54.8, 6.096, -54.76, 6.143, -55.07, 6.096, -55.07, 6.096, -55.1, 6.143, -55.1, 6.143, -55.07, 6.096, -55.1, 6.143, -55.14, 6.096, -55.13, 6.096, -55.17, 6.143, -55.17, 6.143, -55.14, 6.096, -55.17, 6.096, -55.17, 6.143, -55.2, 6.143, -55.17, 6.143, -55.2, 6.096, -55.17, 6.096, -55.2, 6.143, -55.2, 6.096, -55.2, 6.096, -55.25, 6.096, -55.2, 5.981, -55.23, 6.096, -55.24, 6.096, -55.24, 5.981, -55.23, 5.981, -55.27, 6.096, -55.58, 6.096, -55.24, 5.981, -55.27, 6.096, -55.58, 5.981, -55.27, 5.981, -55.63, 5.981, -55.63, 5.857, -55.27, 5.857, -55.63, 5.981, -55.63, 5.981, -55.27, 5.857, -55.27, 5.981, -55.27, 5.857, -55.23, 5.857, -55.27, 5.981, -55.23, 5.857, -55.23, 5.981, -55.27, 5.981, -55.23, 5.857, -55.2, 5.857, -55.23, 5.857, -55.2, 5.981, -55.23, 6.096, -55.2, 6.096, -55.2, 5.857, -55.17, 5.857, -55.2, 6.096, -54.67, 6.143, -54.55, 6.096, -54.54, 6.143, -54.55, 6.096, -54.67, 6.143, -54.67, 6.143, -54.75, 6.143, -54.67, 6.096, -54.67, 6.143, -54.75, 6.096, -54.67, 6.096, -54.75, 6.143, -54.75, 6.096, -54.75, 6.143, -54.8, 6.143, -54.8, 6.096, -54.75, 6.096, -54.8, 6.096, -54.83, 6.143, -54.8, 6.096, -54.8, 6.143, -54.8, 6.096, -54.83, 6.143, -54.83, 6.143, -54.83, 6.096, -54.83, 6.143, -54.86, 6.143, -54.86, 6.096, -54.83, 6.096, -54.87, 6.143, -54.9, 6.096, -54.9, 6.143, -54.93, 6.143, -54.93, 6.096, -54.9, 6.096, -54.93, 6.096, -55.0, 6.143, -54.96, 6.096, -54.95, 6.143, -54.96, 6.096, -55.0, 6.143, -55.0, 6.096, -55.0, 6.143, -55.04, 6.143, -55.0, 6.143, -55.04, 6.096, -55.0, 6.096, -55.05, 6.096, -55.17, 5.857, -55.17, 6.096, -55.2, 6.096, -55.17, 5.857, -55.13, 5.857, -55.17, 6.096, -55.13, 5.857, -55.13, 6.096, -55.17, 6.096, -55.1, 5.857, -55.07, 5.857, -55.1, 6.096, -55.07, 5.857, -55.07, 6.096, -55.1, 6.096, -55.05, 5.857, -55.0, 5.857, -55.05, 6.096, -55.0, 5.857, -55.0, 6.096, -55.05, 5.857, -55.0, 6.096, -55.0, 6.096, -54.95, 6.096, -54.95, 5.857, -54.95, 5.857, -55.0, 5.857, -54.93, 6.096, -54.93, 6.096, -54.9, 6.096, -54.9, 5.857, -54.9, 5.857, -54.93, 5.857, -54.87, 6.096, -54.87, 6.096, -54.83, 5.857, -54.37, 5.857, -54.73, 5.981, -54.37, 6.096, -54.83, 5.857, -54.83, 5.857, -54.87, 5.981, -54.73, 5.981, -54.37, 5.857, -54.73, 5.857, -54.83, 6.096, -54.83, 6.096, -54.8, 5.981, -54.73, 5.857, -54.73, 5.857, -54.77, 6.096, -54.8, 5.857, -54.8, 5.857, -54.83, 5.857, -54.77, 5.981, -54.77, 5.981, -54.73, 5.857, -54.8, 6.096, -54.8, 5.981, -54.77, 5.981, -54.77, 5.857, -54.77, 5.857, -54.8, 6.143, -55.45, 6.096, -55.33, 6.096, -55.46, 6.096, -55.33, 6.143, -55.45, 6.143, -55.33, 6.143, -55.33, 6.143, -55.25, 6.096, -55.33, 6.096, -55.25, 6.096, -55.33, 6.143, -55.25, 6.143, -55.25, 6.143, -55.2, 6.096, -55.25, 6.16, -55.1, 6.167, -54.98, 6.142, -54.98, 6.142, -54.98, 6.134, -55.1, 6.16, -55.1, 6.134, -55.1, 6.142, -54.98, 6.119, -54.98, 6.119, -54.98, 6.11, -55.1, 6.134, -55.1, 6.133, -55.1, 6.144, -54.98, 6.105, -54.98, 6.105, -54.98, 6.098, -55.1, 6.133, -55.1, 5.969, -55.1, 5.975, -54.98, 5.918, -54.98, 5.918, -55.1, 5.969, -55.1, 5.918, -54.98, 5.918, -54.98, 5.864, -55.1, 5.918, -55.1, 5.864, -55.1, 5.918, -54.98, 5.857, -54.98, 5.857, -54.98, 5.842, -55.1, 5.864, -55.1, 5.842, -55.1, 5.857, -54.98, 5.833, -54.98, 5.899, -55.1, 5.868, -55.14, 5.909, -55.14, 5.868, -55.14, 5.899, -55.1, 5.859, -55.1, 6.167, -54.98, 6.167, -54.86, 6.142, -54.86, 6.142, -54.86, 6.142, -54.98, 6.167, -54.98, 6.142, -54.98, 6.142, -54.86, 6.119, -54.86, 6.119, -54.86, 6.119, -54.98, 6.142, -54.98, 5.929, -55.14, 5.931, -55.1, 5.901, -55.14, 5.901, -55.14, 5.931, -55.1, 5.898, -55.1, 5.901, -55.14, 5.898, -55.1, 5.877, -55.14, 5.877, -55.14, 5.898, -55.1, 5.871, -55.1, 5.909, -55.14, 5.899, -55.1, 5.879, -55.14, 5.879, -55.14, 5.899, -55.1, 5.871, -55.1, 5.859, -55.1, 5.899, -54.86, 5.859, -54.86, 6.144, -54.86, 6.105, -54.98, 6.144, -54.98, 5.899, -55.1, 5.899, -54.86, 5.859, -55.1, 6.105, -54.98, 6.144, -54.86, 6.105, -54.86, 5.871, -54.86, 5.871, -55.1, 5.899, -55.1, 5.975, -54.98, 5.975, -54.86, 5.918, -54.86, 5.899, -55.1, 5.899, -54.86, 5.871, -54.86, 5.918, -54.98, 5.975, -54.98, 5.918, -54.86, 5.918, -54.98, 5.918, -54.86, 5.857, -54.86, 5.857, -54.98, 5.918, -54.98, 5.857, -54.86, 5.857, -54.86, 5.833, -54.98, 5.857, -54.98, 5.833, -54.98, 5.857, -54.86, 5.833, -54.86, 6.019, -55.0, 5.904, -54.95, 5.904, -55.0, 5.904, -54.95, 6.019, -55.0, 6.019, -54.91, 6.019, -54.86, 5.904, -54.83, 5.904, -54.9, 5.904, -54.83, 6.019, -54.86, 6.019, -54.79, 6.019, -54.79, 5.904, -54.77, 5.904, -54.83, 5.904, -54.77, 6.019, -54.79, 6.019, -54.74, 6.019, -54.69, 5.904, -54.69, 5.904, -54.74, 5.904, -54.69, 6.019, -54.69, 6.019, -54.65, 6.019, -54.65, 5.904, -54.61, 5.904, -54.69, 5.904, -54.61, 6.019, -54.65, 6.019, -54.56, 6.019, -54.56, 5.904, -54.56, 5.904, -54.61, 5.904, -54.56, 6.019, -54.56, 6.019, -54.52, 6.019, -54.52, 5.904, -54.44, 5.904, -54.56, 5.904, -54.44, 6.019, -54.52, 6.019, -54.39, 6.019, -55.48, 5.904, -55.56, 6.019, -55.61, 5.904, -55.56, 6.019, -55.48, 5.904, -55.44, 6.019, -55.44, 5.904, -55.44, 6.019, -55.48, 5.904, -55.44, 6.019, -55.44, 5.904, -55.39, 6.019, -55.35, 5.904, -55.39, 6.019, -55.44, 5.904, -55.39, 6.019, -55.35, 5.904, -55.31, 6.019, -55.31, 5.904, -55.31, 6.019, -55.35, 5.904, -55.31, 6.019, -55.31, 5.904, -55.26, 6.019, -55.21, 5.904, -55.23, 6.019, -55.26, 5.904, -55.23, 6.019, -55.21, 5.904, -55.17, 6.019, -55.14, 5.904, -55.17, 6.019, -55.21, 5.904, -55.17, 6.019, -55.14, 5.904, -55.1, 6.019, -55.0, 5.904, -55.05, 6.019, -55.09, 5.904, -55.05, 6.019, -55.0, 5.904, -55.0, 6.143, -55.35, 6.019, -55.31, 6.019, -55.35, 6.019, -55.31, 6.143, -55.35, 6.143, -55.31, 6.019, -55.35, 6.143, -55.44, 6.143, -55.35, 6.019, -55.44, 6.143, -55.44, 6.019, -55.35, 6.019, -55.44, 6.143, -55.48, 6.143, -55.44, 6.143, -55.26, 6.019, -55.21, 6.019, -55.26, 6.019, -55.48, 6.143, -55.48, 6.019, -55.44, 6.019, -55.21, 6.143, -55.26, 6.143, -55.21, 6.019, -55.48, 6.143, -55.61, 6.143, -55.48, 6.143, -55.21, 6.019, -55.14, 6.019, -55.21, 6.019, -55.61, 6.143, -55.61, 6.019, -55.48, 6.019, -55.14, 6.143, -55.21, 6.143, -55.14, 6.019, -55.09, 6.143, -55.09, 6.019, -55.0, 6.019, -55.0, 6.143, -55.09, 6.143, -55.0, 6.019, -55.0, 6.143, -55.0, 6.143, -54.91, 6.019, -54.91, 6.019, -55.0, 6.143, -54.91, 6.019, -54.86, 6.143, -54.86, 6.143, -54.79, 5.857, -54.54, 5.857, -54.64, 5.904, -54.64, 5.857, -54.54, 5.904, -54.64, 5.904, -54.53, 6.019, -54.79, 6.019, -54.86, 6.143, -54.79, 6.019, -54.79, 6.143, -54.79, 6.143, -54.74, 6.019, -54.74, 6.019, -54.79, 6.143, -54.74, 6.019, -54.69, 6.143, -54.69, 6.143, -54.65, 6.143, -54.65, 6.019, -54.65, 6.019, -54.69, 6.019, -54.65, 6.143, -54.65, 6.143, -54.56, 6.019, -54.56, 6.019, -54.65, 6.143, -54.56, 6.019, -54.56, 6.143, -54.56, 6.143, -54.52, 6.143, -54.52, 6.019, -54.52, 6.019, -54.56, 6.019, -54.52, 6.143, -54.52, 6.143, -54.39, 6.019, -54.39, 6.019, -54.52, 6.143, -54.39, 5.904, -55.27, 5.904, -55.2, 5.857, -55.27, 5.857, -55.27, 5.857, -55.36, 5.904, -55.27, 5.857, -55.2, 5.857, -55.27, 5.904, -55.2, 5.904, -55.36, 5.904, -55.27, 5.857, -55.36, 5.904, -55.2, 5.904, -55.1, 5.857, -55.2, 5.857, -55.36, 5.857, -55.46, 5.904, -55.36, 5.857, -55.1, 5.857, -55.2, 5.904, -55.1, 5.904, -55.47, 5.904, -55.36, 5.857, -55.46, 5.904, -55.1, 5.904, -55.0, 5.857, -55.1, 5.857, -55.0, 5.857, -55.1, 5.904, -55.0, 5.857, -54.9, 5.857, -55.0, 5.904, -55.0, 5.857, -54.9, 5.904, -55.0, 5.904, -54.9, 5.857, -54.8, 5.857, -54.9, 5.904, -54.9, 5.857, -54.8, 5.904, -54.9, 5.904, -54.8, 5.857, -54.73, 5.857, -54.8, 5.904, -54.8, 5.857, -54.73, 5.904, -54.8, 5.904, -54.73, 5.857, -54.64, 5.857, -54.73, 5.904, -54.73, 5.857, -54.64, 5.904, -54.73, 5.904, -54.64, 6.091, -55.14, 6.121, -55.14, 6.101, -55.1, 6.143, -54.98, 6.158, -55.1, 6.167, -54.98, 6.158, -55.1, 6.143, -54.98, 6.136, -55.1, 6.082, -54.98, 6.136, -55.1, 6.143, -54.98, 6.136, -55.1, 6.082, -54.98, 6.082, -55.1, 6.082, -55.1, 6.082, -54.98, 6.031, -55.1, 6.031, -55.1, 6.082, -54.98, 6.025, -54.98, 5.902, -55.1, 5.895, -54.98, 5.867, -55.1, 5.867, -55.1, 5.895, -54.98, 5.856, -54.98, 5.89, -55.1, 5.881, -54.98, 5.866, -55.1, 5.866, -55.1, 5.881, -54.98, 5.858, -54.98, 5.866, -55.1, 5.858, -54.98, 5.84, -55.1, 5.84, -55.1, 5.858, -54.98, 5.833, -54.98, 5.895, -54.98, 5.895, -54.86, 5.856, -54.98, 5.856, -54.98, 5.895, -54.86, 5.856, -54.86, 6.025, -54.98, 6.082, -54.86, 6.025, -54.86, 5.881, -54.98, 5.881, -54.86, 5.858, -54.98, 6.082, -54.86, 6.025, -54.98, 6.082, -54.98, 5.858, -54.98, 5.881, -54.86, 5.858, -54.86, 6.082, -54.98, 6.143, -54.86, 6.082, -54.86, 5.858, -54.98, 5.858, -54.86, 5.833, -54.98, 6.143, -54.98, 6.143, -54.86, 6.082, -54.98, 5.833, -54.98, 5.858, -54.86, 5.833, -54.86, 6.143, -54.98, 6.167, -54.86, 6.143, -54.86, 6.167, -54.98, 6.167, -54.86, 6.143, -54.98, 6.101, -55.1, 6.132, -55.14, 6.141, -55.1, 6.132, -55.14, 6.101, -55.1, 6.091, -55.14, 6.121, -55.14, 6.129, -55.1, 6.101, -55.1, 6.101, -55.1, 6.129, -54.86, 6.101, -54.86, 6.129, -55.1, 6.129, -54.86, 6.101, -55.1, 6.101, -54.86, 6.101, -55.1, 6.141, -55.1, 6.141, -55.1, 6.141, -54.86, 6.101, -54.86, 6.071, -55.14, 6.099, -55.14, 6.069, -55.1, 6.099, -55.14, 6.102, -55.1, 6.069, -55.1, 6.099, -55.14, 6.123, -55.14, 6.102, -55.1, 6.123, -55.14, 6.129, -55.1, 6.102, -55.1, 6.052, -55.0, 5.879, -55.04, 6.063, -55.1, 5.879, -55.04, 6.052, -55.0, 5.879, -55.0, 5.879, -55.04, 5.909, -55.07, 6.063, -55.1, 6.052, -55.0, 5.879, -54.96, 5.879, -55.0, 5.909, -55.1, 6.063, -55.1, 5.909, -55.07, 5.879, -54.96, 6.052, -55.0, 6.063, -54.9, 5.879, -54.96, 6.063, -54.9, 5.909, -54.93, 6.063, -54.9, 5.909, -54.9, 5.909, -54.93, 6.063, -55.1, 5.909, -55.1, 6.028, -55.2, 5.909, -54.9, 6.063, -54.9, 6.028, -54.8, 5.909, -55.1, 5.867, -55.17, 6.028, -55.2, 5.867, -55.17, 5.909, -55.1, 5.868, -55.14, 5.881, -55.2, 6.028, -55.2, 5.867, -55.17, 6.028, -55.2, 5.881, -55.2, 6.023, -55.27, 5.881, -55.2, 5.863, -55.25, 6.023, -55.27, 5.876, -55.33, 6.023, -55.27, 5.863, -55.25, 6.023, -55.27, 5.876, -55.33, 5.995, -55.36, 5.995, -55.36, 5.876, -55.33, 5.929, -55.46, 5.929, -55.46, 5.876, -55.33, 5.877, -55.45, 5.901, -55.47, 5.929, -55.46, 5.877, -55.45, 5.867, -54.83, 5.909, -54.9, 6.028, -54.8, 5.909, -54.9, 5.867, -54.83, 5.868, -54.86, 6.028, -54.8, 5.881, -54.8, 5.867, -54.83, 5.881, -54.8, 6.028, -54.8, 6.023, -54.73, 5.881, -54.8, 6.023, -54.73, 5.863, -54.75, 6.023, -54.73, 5.876, -54.67, 5.863, -54.75, 5.876, -54.67, 6.023, -54.73, 5.995, -54.64, 5.929, -54.54, 5.876, -54.67, 5.995, -54.64, 5.876, -54.67, 5.929, -54.54, 5.877, -54.55, 5.901, -54.53, 5.877, -54.55, 5.929, -54.54, 6.073, -55.1, 6.16, -55.05, 6.062, -55.0, 6.16, -55.0, 6.062, -55.0, 6.16, -55.05, 6.16, -55.05, 6.073, -55.1, 6.134, -55.07, 6.16, -54.95, 6.062, -55.0, 6.16, -55.0, 6.134, -55.07, 6.073, -55.1, 6.11, -55.1, 6.11, -55.17, 6.11, -55.1, 6.073, -55.1, 6.073, -55.1, 6.038, -55.2, 6.11, -55.17, 6.038, -55.2, 6.133, -55.23, 6.11, -55.17, 6.033, -55.27, 6.133, -55.23, 6.038, -55.2, 6.133, -55.23, 6.033, -55.27, 6.098, -55.26, 6.098, -55.26, 6.033, -55.27, 6.077, -55.31, 6.005, -55.36, 6.077, -55.31, 6.033, -55.27, 6.077, -55.31, 6.005, -55.36, 6.079, -55.39, 6.079, -55.39, 6.005, -55.36, 6.065, -55.44, 5.931, -55.47, 6.065, -55.44, 6.005, -55.36, 6.065, -55.44, 5.931, -55.47, 5.969, -55.56, 5.898, -55.48, 5.969, -55.56, 5.931, -55.47, 5.969, -55.56, 5.898, -55.48, 5.918, -55.6, 5.918, -55.6, 5.898, -55.48, 5.864, -55.6, 5.864, -55.6, 5.898, -55.48, 5.842, -55.58, 5.871, -55.46, 5.842, -55.58, 5.898, -55.48, 5.841, -55.24, 5.842, -55.58, 5.871, -55.46, 5.841, -55.24, 5.871, -55.46, 5.868, -55.33, 5.868, -55.33, 5.855, -55.25, 5.841, -55.24, 5.855, -55.25, 5.873, -55.2, 5.841, -55.24, 6.16, -54.95, 6.073, -54.9, 6.062, -55.0, 6.073, -54.9, 6.16, -54.95, 6.134, -54.93, 6.073, -54.9, 6.134, -54.93, 6.11, -54.9, 6.11, -54.83, 6.073, -54.9, 6.11, -54.9, 6.038, -54.8, 6.073, -54.9, 6.11, -54.83, 6.133, -54.77, 6.038, -54.8, 6.11, -54.83, 6.133, -54.77, 6.033, -54.73, 6.038, -54.8, 6.133, -54.77, 6.098, -54.74, 6.033, -54.73, 6.098, -54.74, 6.077, -54.69, 6.033, -54.73, 6.077, -54.69, 6.005, -54.64, 6.033, -54.73, 6.005, -54.64, 6.077, -54.69, 6.079, -54.61, 6.079, -54.61, 6.065, -54.56, 6.005, -54.64, 6.065, -54.56, 5.931, -54.53, 6.005, -54.64, 5.931, -54.53, 6.065, -54.56, 5.969, -54.44, 5.969, -54.44, 5.898, -54.52, 5.931, -54.53, 5.898, -54.52, 5.969, -54.44, 5.918, -54.4, 5.918, -54.4, 5.864, -54.4, 5.898, -54.52, 5.842, -54.42, 5.898, -54.52, 5.864, -54.4, 5.842, -54.42, 5.871, -54.54, 5.898, -54.52, 5.842, -54.42, 5.841, -54.76, 5.871, -54.54, 5.871, -54.54, 5.841, -54.76, 5.868, -54.67, 5.868, -54.67, 5.841, -54.76, 5.855, -54.75, 5.855, -54.75, 5.841, -54.76, 5.873, -54.8, 0.5425, 0.5518, 0.5425, 0.5518, 0.458, 0.5518, 0.458, 0.5518, 0.4585, 0.5518, 0.5425, 0.5518, 0.5425, 0.4507, 0.5425, 0.4507, 0.4585, 0.4507, 0.4585, 0.4507, 0.458, 0.4507, 0.5425, 0.4507, 0.458, 0.5454, 0.458, 0.5518, 0.5425, 0.5518, 0.5425, 0.5518, 0.5425, 0.5454, 0.458, 0.5454, 0.458, 0.5342, 0.458, 0.5454, 0.5425, 0.5454, 0.5425, 0.5454, 0.5425, 0.5342, 0.458, 0.5342, 0.458, 0.5186, 0.458, 0.5342, 0.5425, 0.5342, 0.5425, 0.5342, 0.5425, 0.5186, 0.458, 0.5186, 0.458, 0.501, 0.458, 0.5186, 0.5425, 0.5186, 0.5425, 0.5186, 0.5425, 0.501, 0.458, 0.501, 0.458, 0.4834, 0.458, 0.501, 0.5425, 0.501, 0.5425, 0.501, 0.5425, 0.4834, 0.458, 0.4834, 0.458, 0.4683, 0.458, 0.4834, 0.5425, 0.4834, 0.5425, 0.4834, 0.5425, 0.4683, 0.458, 0.4683, 0.458, 0.4565, 0.458, 0.4683, 0.5425, 0.4683, 0.5425, 0.4683, 0.5425, 0.4565, 0.458, 0.4565, 0.458, 0.4507, 0.458, 0.4565, 0.5425, 0.4565, 0.5425, 0.4565, 0.5425, 0.4507, 0.458, 0.4507, 0.543, 0.5454, 0.5425, 0.5518, 0.4585, 0.5518, 0.4585, 0.5518, 0.4585, 0.5454, 0.543, 0.5454, 0.543, 0.5342, 0.543, 0.5454, 0.4585, 0.5454, 0.4585, 0.5454, 0.4585, 0.5342, 0.543, 0.5342, 0.543, 0.5186, 0.543, 0.5342, 0.4585, 0.5342, 0.4585, 0.5342, 0.4585, 0.5186, 0.543, 0.5186, 0.543, 0.501, 0.543, 0.5186, 0.4585, 0.5186, 0.4585, 0.5186, 0.4585, 0.501, 0.543, 0.501, 0.543, 0.4834, 0.543, 0.501, 0.4585, 0.501, 0.4585, 0.501, 0.4585, 0.4834, 0.543, 0.4834, 0.543, 0.4683, 0.543, 0.4834, 0.4585, 0.4834, 0.4585, 0.4834, 0.4585, 0.4683, 0.543, 0.4683, 0.543, 0.4565, 0.543, 0.4683, 0.4585, 0.4683, 0.4585, 0.4683, 0.4585, 0.4565, 0.543, 0.4565, 0.5425, 0.4507, 0.543, 0.4565, 0.4585, 0.4565, 0.4585, 0.4565, 0.4585, 0.4507, 0.5425, 0.4507, 0.0386, 0.3301, 0.9609, 0.3301, 0.8755, 0.1807, 0.9609, 0.3301, 0.0386, 0.3301, 0.0088, 0.5, 0.8755, 0.1807, 0.1235, 0.1807, 0.0386, 0.3301, 0.0088, 0.5, 0.9902, 0.5, 0.9609, 0.3301, 0.1235, 0.1807, 0.8755, 0.1807, 0.7451, 0.0698, 0.9902, 0.5, 0.0088, 0.5, 0.0386, 0.6694, 0.7451, 0.0698, 0.2544, 0.0698, 0.1235, 0.1807, 0.2544, 0.0698, 0.7451, 0.0698, 0.585, 0.0107, 0.585, 0.0107, 0.4146, 0.0107, 0.2544, 0.0698, 0.0386, 0.6694, 0.9609, 0.6694, 0.9902, 0.5, 0.8755, 0.8188, 0.9609, 0.6694, 0.0386, 0.6694, 0.0386, 0.6694, 0.1235, 0.8188, 0.8755, 0.8188, 0.8755, 0.8188, 0.1235, 0.8188, 0.2544, 0.9297, 0.2544, 0.9297, 0.7451, 0.9297, 0.8755, 0.8188, 0.7451, 0.9297, 0.2544, 0.9297, 0.4146, 0.9888, 0.4146, 0.9888, 0.585, 0.9888, 0.7451, 0.9297])
me_2002_rx7_005.materials.append(mat_paint)
me_2002_rx7_005.materials.append(mat_black)
me_2002_rx7_005.materials.append(mat_rims)
me_2002_rx7_005.materials.append(mat_white_lights)
me_2002_rx7_005.materials.append(mat_orange_lights)
me_2002_rx7_005.materials.append(mat_red_lights)
me_2002_rx7_005.materials.append(mat_tire)
me_2002_rx7_005.materials.append(mat_disk)
me_2002_rx7_005.materials.append(mat_licence_plate)
me_2002_rx7_005.materials.append(mat_windows)
me_2002_rx7_005.materials.append(mat_exhaust)
me_2002_rx7_005.materials.append(mat_interior)
me_2002_rx7_005.use_remesh_fix_poles = True
me_2002_rx7_005.use_remesh_preserve_attributes = False
me_2002_rx7_005.update()
me_2002_rx7_005.normals_split_custom_set([tuple(v) for v in zip(*[iter([-0.2445, -0.8593, -0.4493, -0.01581, -0.9696, 0.2443, -0.1811, -0.9441, -0.2754, 0.02369, -0.9249, 0.3795, -0.1811, -0.9441, -0.2754, -0.01581, -0.9696, 0.2443, 0.02369, -0.9249, 0.3795, -0.01581, -0.9696, 0.2443, 0.09463, -0.7888, 0.6074, 0.09463, -0.7888, 0.6074, -0.1181, -0.9839, 0.1338, 0.02369, -0.9249, 0.3795, -0.2358, -0.8956, 0.3771, -0.236, -0.8814, 0.4092, -0.2352, -0.8859, -0.3998, -0.2368, -0.8914, -0.3865, -0.2358, -0.8956, 0.3771, -0.2352, -0.8859, -0.3998, -0.2203, -0.8891, -0.4013, -0.2209, -0.8846, -0.4107, -0.2053, -0.9552, 0.2131, -0.2048, -0.9604, 0.189, -0.2203, -0.8891, -0.4013, -0.2053, -0.9552, 0.2131, -0.2053, -0.9552, 0.2131, -0.1974, -0.9788, 0.05516, -0.2048, -0.9604, 0.189, -0.1974, -0.9788, 0.05516, -0.2053, -0.9552, 0.2131, -0.1181, -0.9839, -0.1338, -0.1974, -0.9788, 0.05516, -0.1181, -0.9839, -0.1338, -0.1728, -0.9818, -0.07854, -0.1182, -0.9839, -0.1338, 0.09462, -0.7888, -0.6073, 0.02368, -0.9249, -0.3795, 0.02368, -0.9249, -0.3795, 0.09462, -0.7888, -0.6073, -0.01577, -0.9696, -0.2444, -0.1809, -0.9442, 0.2754, 0.02368, -0.9249, -0.3795, -0.01577, -0.9696, -0.2444, -0.1809, -0.9442, 0.2754, -0.01577, -0.9696, -0.2444, -0.2443, -0.8593, 0.4494, -0.007895, -0.9223, 0.3863, -0.007882, -0.9494, -0.3139, -0.007876, -0.9223, 0.3863, -0.007895, -0.9223, 0.3863, -0.007853, -0.9494, -0.3139, -0.007882, -0.9494, -0.3139, -0.007853, -0.9494, -0.3139, -0.007854, -0.9021, -0.4315, -0.007882, -0.9494, -0.3139, -0.007794, -0.9263, -0.3768, -0.007854, -0.9021, -0.4315, -0.007853, -0.9494, -0.3139, -0.007794, -0.9263, -0.3768, -0.007889, -0.991, 0.1337, -0.007854, -0.9021, -0.4315, -0.007889, -0.991, 0.1337, -0.007794, -0.9263, -0.3768, -0.007917, -0.9251, 0.3795, -0.007917, -0.9251, 0.3795, -0.007877, -0.9737, 0.2277, -0.007889, -0.991, 0.1337, -0.1574, -0.9837, -0.08657, -0.1966, -0.9114, -0.3615, -0.2056, -0.8769, -0.4345, -0.1966, -0.9114, -0.3615, -0.1574, -0.9837, -0.08657, -0.1574, -0.9837, -0.08657, -0.1727, -0.9812, 0.08632, -0.1574, -0.9837, -0.08657, -0.1574, -0.9837, -0.08657, -0.1727, -0.9812, 0.08632, -0.1574, -0.9837, -0.08657, -0.1728, -0.9818, 0.07857, -0.1727, -0.9812, 0.08632, -0.1728, -0.9818, 0.07857, -0.1974, -0.9788, -0.05524, -0.1974, -0.9788, -0.05524, -0.1728, -0.9818, 0.07857, -0.1181, -0.9839, 0.1338, -0.2053, -0.9552, -0.2131, -0.1974, -0.9788, -0.05524, -0.1181, -0.9839, 0.1338, -0.1974, -0.9788, -0.05524, -0.2053, -0.9552, -0.2131, -0.2046, -0.9604, -0.1889, -0.2046, -0.9604, -0.1889, -0.2053, -0.9552, -0.2131, -0.2202, -0.8891, 0.4012, -0.2202, -0.8891, 0.4012, -0.2053, -0.9552, -0.2131, -0.2211, -0.8846, 0.4107, -0.2368, -0.8914, 0.3865, -0.235, -0.8859, 0.3999, -0.2357, -0.8957, -0.3771, -0.2357, -0.8957, -0.3771, -0.235, -0.8859, 0.3999, -0.2357, -0.8814, -0.4093, -0.2052, -0.9787, 7.56e-07, -0.2196, -0.8863, -0.4078, -0.2202, -0.874, -0.4331, -0.2196, -0.8863, -0.4078, -0.2052, -0.9787, 7.56e-07, -0.2055, -0.9787, 1.52e-06, -0.2052, -0.9787, 7.56e-07, -0.2196, -0.8862, 0.4079, -0.2055, -0.9787, 1.52e-06, -0.2196, -0.8862, 0.4079, -0.2052, -0.9787, 7.56e-07, -0.2202, -0.874, 0.4331, -0.007884, -0.9737, 0.2277, -0.007877, -0.9737, 0.2277, -0.007917, -0.9251, 0.3795, -0.007884, -0.9737, 0.2277, -0.007927, -0.9082, -0.4185, -0.007877, -0.9737, 0.2277, -0.007945, -0.9082, -0.4186, -0.007927, -0.9082, -0.4185, -0.007884, -0.9737, 0.2277, -0.004634, -0.9154, -0.4025, -0.004576, -0.9154, 0.4025, -0.007879, -0.9154, -0.4025, -0.00788, -0.9154, 0.4025, -0.004576, -0.9154, 0.4025, -0.004634, -0.9154, -0.4025, -0.00789, -0.8928, 0.4504, -0.007909, -1.0, -1.834e-07, -0.007926, -0.8928, 0.4504, -0.007886, -1.0, -3.808e-07, -0.007909, -1.0, -1.834e-07, -0.00789, -0.8928, 0.4504, -0.007909, -1.0, -1.834e-07, -0.007886, -1.0, -3.808e-07, -0.007875, -0.8928, -0.4504, -0.007875, -0.8928, -0.4504, -0.007911, -0.8928, -0.4504, -0.007909, -1.0, -1.834e-07, -0.007886, -0.9154, -0.4024, -0.004548, -0.9154, -0.4025, -0.007888, -0.9154, 0.4025, -0.007888, -0.9154, 0.4025, -0.00466, -0.9154, 0.4025, -0.007886, -0.9154, -0.4024, -0.007889, -0.9082, 0.4185, -0.007926, -0.9082, 0.4185, -0.007849, -0.9737, -0.2277, -0.007828, -0.9251, -0.3796, -0.007794, -0.9494, 0.3139, -0.007851, -0.9251, -0.3795, -0.007849, -0.9737, -0.2277, -0.007839, -0.9737, -0.2277, -0.007889, -0.9082, 0.4185, -0.007775, -0.9494, 0.3139, -0.007851, -0.9251, -0.3795, -0.007794, -0.9494, 0.3139, -0.007839, -0.9737, -0.2277, -0.007849, -0.9737, -0.2277, -0.007874, -0.9251, -0.3795, -0.007775, -0.9494, 0.3139, -0.007794, -0.9494, 0.3139, -0.007912, -0.9021, 0.4314, -0.007874, -0.9251, -0.3795, -0.007925, -0.991, -0.1337, -0.007839, -0.9737, -0.2277, -0.007912, -0.9021, 0.4314, -0.007838, -0.9263, 0.3768, -0.007775, -0.9494, 0.3139, -0.007925, -0.991, -0.1337, -0.007874, -0.9251, -0.3795, -0.007838, -0.9263, 0.3768, -0.007838, -0.9263, 0.3768, -0.007912, -0.9021, 0.4314, -0.007925, -0.991, -0.1337, -0.1966, -0.9114, 0.3614, -0.1574, -0.9837, 0.08657, -0.2056, -0.8769, 0.4345, -0.1574, -0.9837, 0.08657, -0.1966, -0.9114, 0.3614, -0.1574, -0.9837, 0.08656, -0.1574, -0.9837, 0.08656, -0.1728, -0.9812, -0.08632, -0.1574, -0.9837, 0.08657, -0.1728, -0.9818, -0.07854, -0.1574, -0.9837, 0.08657, -0.1728, -0.9812, -0.08632, -0.1728, -0.9812, -0.08632, -0.1974, -0.9788, 0.05516, -0.1728, -0.9818, -0.07854, -0.1658, 0.9394, -0.3, -0.2205, 0.8578, -0.4643, -0.2906, 0.6362, -0.7147, -0.2906, 0.6362, -0.7147, -0.2921, 0.6315, -0.7183, -0.1658, 0.9394, -0.3, -0.2921, 0.6315, -0.7183, -0.2906, 0.6362, -0.7147, -0.1737, 0.9404, -0.2924, -0.1737, 0.9404, -0.2924, -0.2205, 0.866, -0.4487, -0.2921, 0.6315, -0.7183, -0.08698, 0.9962, -0.00792, -0.1727, 0.9503, -0.2592, -0.2366, 0.8204, -0.5206, -0.2366, 0.8204, -0.5206, -0.253, 0.7824, -0.5691, -0.08698, 0.9962, -0.00792, -0.2837, 0.6936, -0.6621, -0.2911, 0.6686, -0.6843, -0.3616, 0.283, -0.8883, -0.3629, 0.3393, -0.8679, -0.2837, 0.6936, -0.6621, -0.3616, 0.283, -0.8883, -0.3616, 0.283, -0.8883, -0.3696, -0.3774, -0.8491, -0.3629, 0.3393, -0.8679, -0.3696, -0.3774, -0.8491, -0.3616, 0.283, -0.8883, -0.379, -0.3396, -0.8608, -0.379, -0.3396, -0.8608, -0.181, -0.9442, -0.2753, -0.3696, -0.3774, -0.8491, -0.181, -0.9442, -0.2753, -0.379, -0.3396, -0.8608, -0.2442, -0.8593, -0.4494, -0.2352, -0.8859, -0.3999, -0.2203, -0.8891, -0.4013, -0.2367, -0.8914, -0.3866, -0.2203, -0.8891, -0.4013, -0.2352, -0.8859, -0.3999, -0.2211, -0.8846, -0.4107, 0.00791, 0.9154, -0.4025, 0.007942, 0.9154, -0.4024, 5.038e-05, 0.6624, -0.7491, 5.038e-05, 0.6624, -0.7491, -4.047e-05, 0.6624, -0.7492, 0.00791, 0.9154, -0.4025, -4.047e-05, 0.6624, -0.7492, 5.038e-05, 0.6624, -0.7491, 0.007886, 0.9195, -0.393, 0.007886, 0.9195, -0.393, 0.004231, 0.9196, -0.3929, -4.047e-05, 0.6624, -0.7492, -0.2052, 0.5998, -0.7734, -0.2127, 0.5672, -0.7957, -0.26, -0.1969, -0.9453, -0.26, -0.1969, -0.9453, -0.2127, 0.5672, -0.7957, -0.2606, -0.2211, -0.9398, -0.26, -0.1969, -0.9453, -0.2606, -0.2211, -0.9398, -0.1965, -0.9115, -0.3614, -0.1965, -0.9115, -0.3614, -0.2606, -0.2211, -0.9398, -0.2054, -0.8769, -0.4345, -0.2357, -0.8957, -0.3772, -0.236, -0.8814, -0.4092, -0.2196, -0.8863, -0.4078, -0.2196, -0.8863, -0.4078, -0.236, -0.8814, -0.4092, -0.2204, -0.874, -0.4331, -0.007939, -0.9082, -0.4186, -0.004655, -0.9154, -0.4024, -0.007902, -0.9082, -0.4185, 0.0078, 0.9888, -0.1491, 0.007871, 0.8247, -0.5655, 0.007856, 0.9888, -0.1491, -0.007915, -0.9154, -0.4024, -0.004655, -0.9154, -0.4024, -0.007939, -0.9082, -0.4186, 0.007871, 0.8247, -0.5655, 0.0078, 0.9888, -0.1491, 0.007832, 0.8247, -0.5655, -0.007932, -0.8928, -0.4504, -0.007894, -0.8928, -0.4504, -0.007858, -0.9154, -0.4025, -4.256e-05, 0.7071, -0.7071, 4.846e-05, 0.7071, -0.7071, 4.252e-06, 0.3233, -0.9463, -0.007858, -0.9154, -0.4025, -0.005392, -0.9154, -0.4024, -0.007932, -0.8928, -0.4504, -4.435e-05, 0.3233, -0.9463, -4.256e-05, 0.7071, -0.7071, 4.252e-06, 0.3233, -0.9463, -4.435e-05, 0.3233, -0.9463, 4.252e-06, 0.3233, -0.9463, 2.558e-05, -0.393, -0.9195, -2.262e-05, -0.393, -0.9195, -4.435e-05, 0.3233, -0.9463, 2.558e-05, -0.393, -0.9195, 2.558e-05, -0.393, -0.9195, -0.007903, -0.9251, -0.3795, -2.262e-05, -0.393, -0.9195, -0.007903, -0.9251, -0.3795, 2.558e-05, -0.393, -0.9195, -0.007871, -0.9251, -0.3796, -0.06276, 0.998, 4.599e-08, -0.1658, 0.9394, -0.3, -0.06305, 0.998, -5.978e-08, -0.1658, 0.9394, -0.3, -0.06276, 0.998, 4.599e-08, -0.2203, 0.8578, -0.4644, -0.1738, 0.9404, -0.2924, -0.02365, 0.9872, 0.1579, -0.2204, 0.8661, -0.4487, -0.02365, 0.9872, 0.1579, -0.1738, 0.9404, -0.2924, 0.00786, 0.9658, 0.2591, 0.00786, 0.9658, 0.2591, -0.08695, 0.9962, -0.007917, -0.02365, 0.9872, 0.1579, -0.08695, 0.9962, -0.007917, 0.00786, 0.9658, 0.2591, -0.1727, 0.9503, -0.2592, -0.2367, 0.8203, -0.5206, -0.1498, 0.9539, -0.2601, -0.2529, 0.7824, -0.5691, -0.1498, 0.9539, -0.2601, -0.2367, 0.8203, -0.5206, -0.1024, 0.9846, -0.1418, -0.1024, 0.9846, -0.1418, -0.08667, 0.9925, -0.08663, -0.1498, 0.9539, -0.2601, -0.08667, 0.9925, -0.08663, -0.1024, 0.9846, -0.1418, -0.1106, 0.9799, -0.1659, -0.1106, 0.9799, -0.1659, -0.1963, 0.8951, -0.4004, -0.08667, 0.9925, -0.08663, -0.1963, 0.8951, -0.4004, -0.1106, 0.9799, -0.1659, -0.2211, 0.8525, -0.4736, -0.2211, 0.8525, -0.4736, -0.2838, 0.6936, -0.6621, -0.1963, 0.8951, -0.4004, -0.2838, 0.6936, -0.6621, -0.2211, 0.8525, -0.4736, -0.291, 0.6686, -0.6843, -0.221, 0.8526, 0.4736, -0.2838, 0.6936, 0.6621, -0.291, 0.6686, 0.6843, -0.2838, 0.6936, 0.6621, -0.221, 0.8526, 0.4736, -0.1964, 0.895, 0.4005, -0.1106, 0.9799, 0.166, -0.1964, 0.895, 0.4005, -0.221, 0.8526, 0.4736, -0.1964, 0.895, 0.4005, -0.1106, 0.9799, 0.166, -0.08672, 0.9925, 0.08662, -0.1023, 0.9846, 0.1418, -0.08672, 0.9925, 0.08662, -0.1106, 0.9799, 0.166, -0.08672, 0.9925, 0.08662, -0.1023, 0.9846, 0.1418, -0.1498, 0.9539, 0.2601, -0.2366, 0.8204, 0.5206, -0.1498, 0.9539, 0.2601, -0.1023, 0.9846, 0.1418, -0.1498, 0.9539, 0.2601, -0.2366, 0.8204, 0.5206, -0.2528, 0.7825, 0.569, 0.007843, 0.9658, -0.2591, -0.08703, 0.9962, 0.007933, -0.1727, 0.9503, 0.2592, -0.08703, 0.9962, 0.007933, 0.007843, 0.9658, -0.2591, -0.02374, 0.9872, -0.1579, -0.1739, 0.9404, 0.2924, -0.02374, 0.9872, -0.1579, 0.007843, 0.9658, -0.2591, -0.02374, 0.9872, -0.1579, -0.1739, 0.9404, 0.2924, -0.2205, 0.866, 0.4488, -0.06276, 0.998, 4.599e-08, -0.1658, 0.9394, 0.3, -0.2202, 0.8578, 0.4643, -0.1658, 0.9394, 0.3, -0.06276, 0.998, 4.599e-08, -0.06305, 0.998, -5.978e-08, 0.007822, 0.9771, 0.2127, 0.007757, 0.8247, 0.5655, 0.007748, 0.9771, 0.2127, 0.007757, 0.8247, 0.5655, 0.007822, 0.9771, 0.2127, 0.00788, 0.8247, 0.5655, 0.007748, 0.9771, 0.2127, 0.007801, 0.992, 0.126, 0.007822, 0.9771, 0.2127, 0.007893, 0.992, 0.126, 0.007801, 0.992, 0.126, 0.007748, 0.9771, 0.2127, 0.007893, 0.992, 0.126, 0.007845, 0.8928, 0.4504, 0.007801, 0.992, 0.126, 0.007763, 0.9888, 0.1491, 0.007838, 0.9771, -0.2127, 0.007778, 0.9888, 0.1491, 0.007869, 0.8928, 0.4504, 0.007845, 0.8928, 0.4504, 0.007893, 0.992, 0.126, 0.007838, 0.9771, -0.2127, 0.007763, 0.9888, 0.1491, 0.007878, 0.9771, -0.2128, 0.007869, 0.8928, 0.4504, -7.106e-05, 0.7071, 0.7071, 0.007845, 0.8928, 0.4504, 0.007878, 0.9771, -0.2128, 0.004453, 0.9195, 0.393, 0.007838, 0.9771, -0.2127, -6.197e-05, 0.7071, 0.7071, -7.106e-05, 0.7071, 0.7071, 0.007869, 0.8928, 0.4504, 0.004453, 0.9195, 0.393, 0.007878, 0.9771, -0.2128, 0.007931, 0.9195, 0.393, 0.007812, 0.9154, 0.4025, 0.007831, 0.9154, 0.4024, 0.007857, 1.0, -1.058e-07, 0.007857, 1.0, -1.058e-07, 0.007831, 0.9154, 0.4024, 0.007904, 1.0, 1.081e-07, 0.007857, 1.0, -1.058e-07, 0.007904, 1.0, 1.081e-07, 0.007916, 0.9154, -0.4025, 0.007897, 0.9154, -0.4025, 0.007857, 1.0, -1.058e-07, 0.007916, 0.9154, -0.4025, 0.007856, 0.9195, -0.393, 0.004416, 0.9195, -0.393, 0.007885, 0.9771, 0.2127, -0.2051, 0.5998, -0.7734, -0.1895, 0.8766, -0.4423, -0.1887, 0.8891, -0.417, -0.2051, 0.5998, -0.7734, -0.1887, 0.8891, -0.417, -0.2126, 0.5672, -0.7957, 0.007799, 0.9771, 0.2128, 0.007856, 0.9195, -0.393, 0.007885, 0.9771, 0.2127, 0.007799, 0.9771, 0.2128, 0.007885, 0.9771, 0.2127, 0.007855, 0.9888, -0.1491, 0.007795, 0.9888, -0.1491, 0.007799, 0.9771, 0.2128, 0.007855, 0.9888, -0.1491, 0.007868, 0.8247, -0.5655, 0.007745, 0.8247, -0.5655, 0.007837, 0.9771, -0.2127, 0.007837, 0.9771, -0.2127, 0.007885, 0.9771, -0.2127, 0.007868, 0.8247, -0.5655, 0.007885, 0.9771, -0.2127, 0.007837, 0.9771, -0.2127, 0.007921, 0.992, -0.126, 0.007883, 0.992, -0.126, 0.007885, 0.9771, -0.2127, 0.007921, 0.992, -0.126, 0.007883, 0.992, -0.126, 0.007921, 0.992, -0.126, 0.007907, 0.8928, -0.4504, 0.007907, 0.8928, -0.4504, 0.007929, 0.8928, -0.4504, 0.007883, 0.992, -0.126, 0.007929, 0.8928, -0.4504, 0.007907, 0.8928, -0.4504, 5.439e-05, 0.7071, -0.7071, 8.531e-05, 0.7071, -0.7071, 0.007929, 0.8928, -0.4504, 5.439e-05, 0.7071, -0.7071, -0.2052, 0.9632, 0.1736, -0.2046, 0.9589, 0.1965, -0.2047, 0.9604, 0.1889, -0.2047, 0.9604, 0.1889, -0.1897, 0.8766, 0.4422, -0.2052, 0.9632, 0.1736, -0.2048, 0.9604, 0.1889, -0.2047, 0.9604, 0.1889, -0.2046, 0.9589, 0.1965, -0.1888, 0.8891, 0.417, -0.2052, 0.9632, 0.1736, -0.1897, 0.8766, 0.4422, -0.2046, 0.9589, 0.1965, -0.2041, 0.9736, 0.1021, -0.2048, 0.9604, 0.1889, -0.1897, 0.8766, 0.4422, -0.2051, 0.5998, 0.7734, -0.1888, 0.8891, 0.417, -0.2054, 0.9724, 0.1107, -0.2048, 0.9604, 0.1889, -0.2041, 0.9736, 0.1021, -0.2125, 0.5672, 0.7957, -0.1888, 0.8891, 0.417, -0.2051, 0.5998, 0.7734, -0.2041, 0.9736, 0.1021, -0.2129, 0.9771, 1.409e-06, -0.2054, 0.9724, 0.1107, -0.2129, 0.9771, 2.238e-06, -0.2054, 0.9724, 0.1107, -0.2129, 0.9771, 1.409e-06, -0.2055, 0.9724, -0.1107, -0.2129, 0.9771, 2.238e-06, -0.2129, 0.9771, 1.409e-06, -0.2055, 0.9724, -0.1107, -0.2129, 0.9771, 1.409e-06, -0.2042, 0.9736, -0.1021, -0.2047, 0.9604, -0.1889, -0.2055, 0.9724, -0.1107, -0.2042, 0.9736, -0.1021, -0.2047, 0.9604, -0.1889, -0.2042, 0.9736, -0.1021, -0.2045, 0.9589, -0.1965, -0.2047, 0.9604, -0.1889, -0.2047, 0.9604, -0.1889, -0.2045, 0.9589, -0.1965, -0.2047, 0.9604, -0.1889, -0.2045, 0.9589, -0.1965, -0.2052, 0.9632, -0.1737, -0.1895, 0.8766, -0.4423, -0.2047, 0.9604, -0.1889, -0.2052, 0.9632, -0.1737, -0.1895, 0.8766, -0.4423, -0.2052, 0.9632, -0.1737, -0.1887, 0.8891, -0.417, -0.2358, -0.8957, 0.3771, -0.2197, -0.8862, 0.4078, -0.2361, -0.8814, 0.4092, -0.3791, -0.3396, 0.8608, -0.1808, -0.9442, 0.2754, -0.2444, -0.8593, 0.4494, -0.1808, -0.9442, 0.2754, -0.3791, -0.3396, 0.8608, -0.3694, -0.3774, 0.8492, -0.3616, 0.283, 0.8883, -0.3694, -0.3774, 0.8492, -0.3791, -0.3396, 0.8608, -0.3694, -0.3774, 0.8492, -0.3616, 0.283, 0.8883, -0.3629, 0.3393, 0.8679, -0.3629, 0.3393, 0.8679, -0.3616, 0.283, 0.8883, -0.2837, 0.6936, 0.6621, -0.2837, 0.6936, 0.6621, -0.3616, 0.283, 0.8883, -0.291, 0.6686, 0.6843, -0.2528, 0.7824, 0.5691, -0.2367, 0.8203, 0.5206, -0.087, 0.9962, 0.007921, -0.087, 0.9962, 0.007921, -0.2367, 0.8203, 0.5206, -0.1729, 0.9502, 0.2592, -0.2205, 0.866, 0.4488, -0.1738, 0.9404, 0.2924, -0.2921, 0.6315, 0.7183, -0.2921, 0.6315, 0.7183, -0.1738, 0.9404, 0.2924, -0.2906, 0.6362, 0.7147, -0.2921, 0.6315, 0.7183, -0.2906, 0.6362, 0.7147, -0.1659, 0.9394, 0.2999, -0.1659, 0.9394, 0.2999, -0.2906, 0.6362, 0.7147, -0.2204, 0.8578, 0.4643, 0.00794, 0.8247, 0.5655, 0.007876, 0.8247, 0.5655, 0.007901, 0.9888, 0.1491, 0.007901, 0.9888, 0.1491, 0.007876, 0.8247, 0.5655, 0.007836, 0.9888, 0.1491, -1.29e-07, 0.7071, 0.7071, 5.224e-06, 0.3233, 0.9463, -2.572e-05, 0.7071, 0.7071, 0.007818, 0.9195, 0.393, 0.004346, 0.9196, 0.3929, -1.732e-05, 0.6624, 0.7491, 5.224e-06, 0.3233, 0.9463, -1.29e-07, 0.7071, 0.7071, 1.919e-05, 0.3233, 0.9463, -1.732e-05, 0.6624, 0.7491, 0.004346, 0.9196, 0.3929, 4.455e-05, 0.6624, 0.7491, 1.919e-05, 0.3233, 0.9463, -7.456e-06, -0.393, 0.9195, 5.224e-06, 0.3233, 0.9463, -1.732e-05, 0.6624, 0.7491, 4.455e-05, 0.6624, 0.7491, 0.007912, 0.9154, 0.4025, 1.738e-05, -0.3929, 0.9196, -7.456e-06, -0.393, 0.9195, 1.919e-05, 0.3233, 0.9463, 0.007912, 0.9154, 0.4025, 4.455e-05, 0.6624, 0.7491, 0.007936, 0.9154, 0.4025, 1.738e-05, -0.3929, 0.9196, -0.007865, -0.9224, 0.3863, -7.456e-06, -0.393, 0.9195, -0.007824, -0.9224, 0.3863, -0.007865, -0.9224, 0.3863, 1.738e-05, -0.3929, 0.9196, -0.2352, -0.8859, 0.3998, -0.2203, -0.8891, 0.4013, -0.221, -0.8846, 0.4107, -0.2203, -0.8891, 0.4013, -0.2352, -0.8859, 0.3998, -0.2367, -0.8914, 0.3865, -0.2197, -0.8862, 0.4078, -0.2205, -0.874, 0.433, -0.2361, -0.8814, 0.4092, -0.005305, -0.9154, 0.4025, -0.007927, -0.8928, 0.4504, -0.007906, -0.9154, 0.4025, -0.007887, -0.8928, 0.4503, -0.007927, -0.8928, 0.4504, -0.005305, -0.9154, 0.4025, -0.007897, -0.9154, 0.4024, -0.00459, -0.9154, 0.4025, -0.007882, -0.9082, 0.4185, -0.007882, -0.9082, 0.4185, -0.007897, -0.9082, 0.4186, -0.007897, -0.9154, 0.4024, -0.2053, 0.5998, 0.7734, -0.26, -0.197, 0.9453, -0.2127, 0.5672, 0.7957, -0.26, -0.197, 0.9453, -0.2606, -0.2211, 0.9398, -0.2127, 0.5672, 0.7957, -0.26, -0.197, 0.9453, -0.1964, -0.9115, 0.3614, -0.2606, -0.2211, 0.9398, -0.1964, -0.9115, 0.3614, -0.2053, -0.877, 0.4345, -0.2606, -0.2211, 0.9398, -1.0, 0.007877, -4.446e-06, -1.0, 0.007901, 1.974e-05, -1.0, 0.007861, -1.053e-05, -1.0, 0.007901, 1.974e-05, -1.0, 0.007877, -4.446e-06, -1.0, 0.007883, -1.288e-07, -1.0, 0.007901, 1.974e-05, -1.0, 0.007892, 0.0001062, -1.0, 0.007861, -1.053e-05, -1.0, 0.007877, -4.446e-06, -1.0, 0.007901, -2.2e-05, -1.0, 0.007883, -1.288e-07, -1.0, 0.007827, 4.022e-06, -1.0, 0.007861, -1.053e-05, -1.0, 0.007892, 0.0001062, -1.0, 0.007901, -2.2e-05, -1.0, 0.007877, -4.446e-06, -1.0, 0.007861, 5.884e-06, -1.0, 0.007901, -2.2e-05, -1.0, 0.007861, 5.884e-06, -1.0, 0.007892, -0.0001061, -1.0, 0.007861, 5.884e-06, -1.0, 0.007893, 1.119e-06, -1.0, 0.007892, -0.0001061, -1.0, 0.007861, -1.053e-05, -1.0, 0.007827, 4.022e-06, -1.0, 0.007882, 3.873e-06, -1.0, 0.007893, 1.119e-06, -1.0, 0.007861, 5.884e-06, -1.0, 0.007828, 1.357e-05, -1.0, 0.007827, 4.022e-06, -1.0, 0.007878, -4.821e-06, -1.0, 0.007882, 3.873e-06, -1.0, 0.007878, -4.821e-06, -1.0, 0.007827, 4.022e-06, -1.0, 0.007876, -4.923e-05, -1.0, 0.007817, -1.646e-05, -1.0, 0.007882, 3.873e-06, -1.0, 0.007878, -4.821e-06, -1.0, 0.007882, 3.873e-06, -1.0, 0.007817, -1.646e-05, -1.0, 0.007894, -3.068e-06, -1.0, 0.007817, -1.646e-05, -1.0, 0.007896, 4.376e-06, -1.0, 0.007894, -3.068e-06, -1.0, 0.00793, 1.194e-05, -1.0, 0.007894, -3.068e-06, -1.0, 0.007896, 4.376e-06, -1.0, 0.007894, -3.068e-06, -1.0, 0.00793, 1.194e-05, -1.0, 0.007879, -1.097e-05, -1.0, 0.007879, -1.097e-05, -1.0, 0.00793, 1.194e-05, -1.0, 0.007863, 1.214e-06, -1.0, 0.007863, 1.214e-06, -1.0, 0.00793, 1.194e-05, -1.0, 0.007888, -1.278e-05, -1.0, 0.007863, -2.092e-05, -1.0, 0.007863, 1.214e-06, -1.0, 0.007888, -1.278e-05, -1.0, 0.007866, -2.363e-05, -1.0, 0.007893, 1.119e-06, -1.0, 0.007828, 1.357e-05, -1.0, 0.007893, 1.119e-06, -1.0, 0.007866, -2.363e-05, -1.0, 0.007882, -1.871e-05, -1.0, 0.007828, 1.357e-05, -1.0, 0.007856, -3.015e-05, -1.0, 0.007866, -2.363e-05, -1.0, 0.007856, -3.015e-05, -1.0, 0.007828, 1.357e-05, -1.0, 0.007874, 8.765e-06, -1.0, 0.007856, -3.015e-05, -1.0, 0.007874, 8.765e-06, -1.0, 0.007877, 1.009e-05, -1.0, 0.007874, 8.765e-06, -1.0, 0.007859, -5.176e-06, -1.0, 0.007877, 1.009e-05, -1.0, 0.007859, -5.176e-06, -1.0, 0.007874, 8.765e-06, -1.0, 0.007871, -3.097e-07, -1.0, 0.007874, -2.662e-05, -1.0, 0.007859, -5.176e-06, -1.0, 0.007871, -3.097e-07, -1.0, 0.007859, -5.176e-06, -1.0, 0.007874, -2.662e-05, -1.0, 0.007865, -2.424e-05, -1.0, 0.007869, -8.213e-05, -1.0, 0.007865, -2.424e-05, -1.0, 0.007874, -2.662e-05, -1.0, 0.00791, -1.705e-05, -1.0, 0.007847, 3.426e-06, -1.0, 0.007852, -1.202e-06, -1.0, 0.007831, 1.288e-07, -1.0, 0.007852, -1.202e-06, -1.0, 0.007847, 3.426e-06, -1.0, 0.007847, 3.426e-06, -1.0, 0.00791, -1.705e-05, -1.0, 0.007892, -6.892e-05, -1.0, 0.007847, -4.786e-06, -1.0, 0.007852, -1.202e-06, -1.0, 0.007831, 1.288e-07, -1.0, 0.007892, -6.892e-05, -1.0, 0.00791, -1.705e-05, -1.0, 0.007848, -6.231e-05, -1.0, 0.007879, -6.347e-06, -1.0, 0.007848, -6.231e-05, -1.0, 0.00791, -1.705e-05, -1.0, 0.00791, -1.705e-05, -1.0, 0.007892, -2.43e-06, -1.0, 0.007879, -6.347e-06, -1.0, 0.007892, -2.43e-06, -1.0, 0.00789, -8.414e-06, -1.0, 0.007879, -6.347e-06, -1.0, 0.007872, -7.963e-06, -1.0, 0.00789, -8.414e-06, -1.0, 0.007892, -2.43e-06, -1.0, 0.00789, -8.414e-06, -1.0, 0.007872, -7.963e-06, -1.0, 0.007854, -2.705e-05, -1.0, 0.007854, -2.705e-05, -1.0, 0.007872, -7.963e-06, -1.0, 0.007845, -6.075e-06, -1.0, 0.007894, -1.127e-05, -1.0, 0.007845, -6.075e-06, -1.0, 0.007872, -7.963e-06, -1.0, 0.007845, -6.075e-06, -1.0, 0.007894, -1.127e-05, -1.0, 0.007882, -4.306e-06, -1.0, 0.007882, -4.306e-06, -1.0, 0.007894, -1.127e-05, -1.0, 0.007879, -2.467e-06, -1.0, 0.007835, -1.154e-05, -1.0, 0.007879, -2.467e-06, -1.0, 0.007894, -1.127e-05, -1.0, 0.007879, -2.467e-06, -1.0, 0.007835, -1.154e-05, -1.0, 0.007882, 5.02e-06, -1.0, 0.007887, 9.813e-06, -1.0, 0.007882, 5.02e-06, -1.0, 0.007835, -1.154e-05, -1.0, 0.007882, 5.02e-06, -1.0, 0.007887, 9.813e-06, -1.0, 0.007878, 8.069e-07, -1.0, 0.007878, 8.069e-07, -1.0, 0.007887, 9.813e-06, -1.0, 0.007851, -1.92e-05, -1.0, 0.007851, -1.92e-05, -1.0, 0.007887, 9.813e-06, -1.0, 0.007898, -1.649e-05, -1.0, 0.007876, 1.205e-05, -1.0, 0.007898, -1.649e-05, -1.0, 0.007887, 9.813e-06, -1.0, 0.00778, 7.841e-06, -1.0, 0.007898, -1.649e-05, -1.0, 0.007876, 1.205e-05, -1.0, 0.00778, 7.841e-06, -1.0, 0.007876, 1.205e-05, -1.0, 0.007871, -3.348e-06, -1.0, 0.007871, -3.348e-06, -1.0, 0.00788, 2.148e-05, -1.0, 0.00778, 7.841e-06, -1.0, 0.00788, 2.148e-05, -1.0, 0.007886, 1.118e-05, -1.0, 0.00778, 7.841e-06, -1.0, 0.007847, -4.786e-06, -1.0, 0.007883, 1.214e-05, -1.0, 0.007852, -1.202e-06, -1.0, 0.007883, 1.214e-05, -1.0, 0.007847, -4.786e-06, -1.0, 0.007839, 3.833e-05, -1.0, 0.007883, 1.214e-05, -1.0, 0.007839, 3.833e-05, -1.0, 0.007862, 8.515e-05, -1.0, 0.007887, 1.245e-05, -1.0, 0.007883, 1.214e-05, -1.0, 0.007862, 8.515e-05, -1.0, 0.007838, 1.637e-05, -1.0, 0.007883, 1.214e-05, -1.0, 0.007887, 1.245e-05, -1.0, 0.007863, -1.22e-05, -1.0, 0.007838, 1.637e-05, -1.0, 0.007887, 1.245e-05, -1.0, 0.007863, -1.22e-05, -1.0, 0.007864, 3.979e-06, -1.0, 0.007838, 1.637e-05, -1.0, 0.007863, -1.22e-05, -1.0, 0.007894, -7.861e-05, -1.0, 0.007864, 3.979e-06, -1.0, 0.007894, -7.861e-05, -1.0, 0.00791, 1.898e-05, -1.0, 0.007864, 3.979e-06, -1.0, 0.00791, 1.898e-05, -1.0, 0.007873, 4.856e-07, -1.0, 0.007864, 3.979e-06, -1.0, 0.007873, 4.856e-07, -1.0, 0.00791, 1.898e-05, -1.0, 0.007861, -1.392e-06, -1.0, 0.007861, -1.392e-06, -1.0, 0.007838, 2.367e-07, -1.0, 0.007873, 4.856e-07, -1.0, 0.007838, 2.367e-07, -1.0, 0.007847, -1.559e-05, -1.0, 0.007873, 4.856e-07, -1.0, 0.007847, -1.559e-05, -1.0, 0.007838, 2.367e-07, -1.0, 0.00783, 5.802e-06, -1.0, 0.00783, 5.802e-06, -1.0, 0.007887, -1.27e-05, -1.0, 0.007847, -1.559e-05, -1.0, 0.007887, -1.27e-05, -1.0, 0.00783, 5.802e-06, -1.0, 0.007873, 1.105e-05, -1.0, 0.007873, 1.105e-05, -1.0, 0.00786, -6.83e-06, -1.0, 0.007887, -1.27e-05, -1.0, 0.007884, -6.292e-06, -1.0, 0.007887, -1.27e-05, -1.0, 0.00786, -6.83e-06, -1.0, 0.007884, -6.292e-06, -1.0, 0.00788, -1.414e-06, -1.0, 0.007887, -1.27e-05, -1.0, 0.007884, -6.292e-06, -1.0, 0.007893, -1.639e-05, -1.0, 0.00788, -1.414e-06, -1.0, 0.00788, -1.414e-06, -1.0, 0.007893, -1.639e-05, -1.0, 0.007864, 1.241e-05, -1.0, 0.007864, 1.241e-05, -1.0, 0.007893, -1.639e-05, -1.0, 0.007881, -1.447e-05, -1.0, 0.007881, -1.447e-05, -1.0, 0.007893, -1.639e-05, -1.0, 0.00786, -1.691e-05, -8.28e-06, -0.1733, 0.9849, -8.319e-06, 0.1733, 0.9849, 8.28e-06, 0.1733, 0.9849, 8.28e-06, 0.1733, 0.9849, 8.319e-06, -0.1733, 0.9849, -8.28e-06, -0.1733, 0.9849, -8.28e-06, 0.1733, -0.9849, -8.319e-06, -0.1733, -0.9849, 8.28e-06, -0.1733, -0.9849, 8.28e-06, -0.1733, -0.9849, 8.319e-06, 0.1733, -0.9849, -8.28e-06, 0.1733, -0.9849, 0.0, 0.497, 0.8677, 8.292e-06, 0.1733, 0.9849, -8.253e-06, 0.1733, 0.9849, -8.253e-06, 0.1733, 0.9849, 2.855e-10, 0.497, 0.8677, 0.0, 0.497, 0.8677, 0.0, 0.7637, 0.6456, 0.0, 0.497, 0.8677, 2.855e-10, 0.497, 0.8677, 2.855e-10, 0.497, 0.8677, -3.174e-07, 0.7637, 0.6456, 0.0, 0.7637, 0.6456, -3.474e-07, 0.9405, 0.3398, 0.0, 0.7637, 0.6456, -3.174e-07, 0.7637, 0.6456, -3.174e-07, 0.7637, 0.6456, 1.813e-06, 0.9379, 0.3468, -3.474e-07, 0.9405, 0.3398, 0.0, 1.0, 0.0001597, -3.474e-07, 0.9405, 0.3398, 1.813e-06, 0.9379, 0.3468, 1.813e-06, 0.9379, 0.3468, 0.0, 1.0, 0.0001673, 0.0, 1.0, 0.0001597, 0.0, 0.9405, -0.3399, 0.0, 1.0, 0.0001597, 0.0, 1.0, 0.0001673, 0.0, 1.0, 0.0001673, 0.0, 0.9379, -0.3468, 0.0, 0.9405, -0.3399, -1.27e-06, 0.7637, -0.6456, 0.0, 0.9405, -0.3399, 0.0, 0.9379, -0.3468, 0.0, 0.9379, -0.3468, 0.0, 0.7637, -0.6456, -1.27e-06, 0.7637, -0.6456, -2.81e-10, 0.4971, -0.8677, -1.27e-06, 0.7637, -0.6456, 0.0, 0.7637, -0.6456, 0.0, 0.7637, -0.6456, 0.0, 0.497, -0.8677, -2.81e-10, 0.4971, -0.8677, 8.253e-06, 0.1733, -0.9849, -2.81e-10, 0.4971, -0.8677, 0.0, 0.497, -0.8677, 0.0, 0.497, -0.8677, -8.292e-06, 0.1733, -0.9849, 8.253e-06, 0.1733, -0.9849, -5.912e-06, -0.497, 0.8678, -6.789e-06, -0.1733, 0.9849, -1.563e-05, -0.1733, 0.9849, -1.563e-05, -0.1733, 0.9849, 1.98e-07, -0.497, 0.8677, -5.912e-06, -0.497, 0.8678, 0.0, -0.7637, 0.6455, -5.912e-06, -0.497, 0.8678, 1.98e-07, -0.497, 0.8677, 1.98e-07, -0.497, 0.8677, -3.034e-10, -0.7637, 0.6456, 0.0, -0.7637, 0.6455, 2.99e-10, -0.9405, 0.3399, 0.0, -0.7637, 0.6455, -3.034e-10, -0.7637, 0.6456, -3.034e-10, -0.7637, 0.6456, -3.488e-10, -0.9379, 0.3468, 2.99e-10, -0.9405, 0.3399, 0.0, -1.0, 0.0001593, 2.99e-10, -0.9405, 0.3399, -3.488e-10, -0.9379, 0.3468, -3.488e-10, -0.9379, 0.3468, 0.0, -1.0, 0.0001671, 0.0, -1.0, 0.0001593, 0.0, -0.9405, -0.3399, 0.0, -1.0, 0.0001593, 0.0, -1.0, 0.0001671, 0.0, -1.0, 0.0001671, 0.0, -0.9379, -0.3468, 0.0, -0.9405, -0.3399, 3.034e-10, -0.7637, -0.6456, 0.0, -0.9405, -0.3399, 0.0, -0.9379, -0.3468, 0.0, -0.9379, -0.3468, 0.0, -0.7637, -0.6455, 3.034e-10, -0.7637, -0.6456, 2.116e-09, -0.497, -0.8677, 3.034e-10, -0.7637, -0.6456, 0.0, -0.7637, -0.6455, 0.0, -0.7637, -0.6455, -5.477e-06, -0.497, -0.8677, 2.116e-09, -0.497, -0.8677, -7.194e-06, -0.1733, -0.9849, 2.116e-09, -0.497, -0.8677, -5.477e-06, -0.497, -0.8677, -5.477e-06, -0.497, -0.8677, 9.631e-06, -0.1733, -0.9849, -7.194e-06, -0.1733, -0.9849, -1.0, 0.0001265, 2.587e-05, -1.0, 1.628e-05, -3.466e-06, -1.0, -5.819e-05, 4.122e-05, -1.0, 1.628e-05, -3.466e-06, -1.0, 0.0001265, 2.587e-05, -1.0, 0.0001744, -1.188e-05, -1.0, -5.819e-05, 4.122e-05, -1.0, 5.789e-05, 4.035e-05, -1.0, 0.0001265, 2.587e-05, -1.0, 0.0001744, -1.188e-05, -1.0, 0.0001747, 6.048e-06, -1.0, 1.628e-05, -3.466e-06, -1.0, 5.789e-05, 4.035e-05, -1.0, -5.819e-05, 4.122e-05, -1.0, 5.012e-05, -6.804e-05, -1.0, 0.0001747, 6.048e-06, -1.0, 0.0001744, -1.188e-05, -1.0, -2.258e-06, -2.701e-08, -1.0, 5.012e-05, -6.804e-05, -1.0, -1.716e-05, -1.335e-06, -1.0, 5.789e-05, 4.035e-05, -1.0, -1.716e-05, -1.335e-06, -1.0, 5.012e-05, -6.804e-05, -1.0, -1.52e-05, 5.422e-05, -1.0, -1.52e-05, 5.422e-05, -1.0, 5.169e-08, 1.741e-05, -1.0, -1.716e-05, -1.335e-06, -1.0, -2.258e-06, -2.701e-08, -1.0, 1.587e-06, 6.699e-06, -1.0, 0.0001747, 6.048e-06, -1.0, 4.206e-05, 1.885e-05, -1.0, 1.587e-06, 6.699e-06, -1.0, -2.258e-06, -2.701e-08, -1.0, -2.258e-06, -2.701e-08, -1.0, -1.817e-07, -1.061e-07, -1.0, 4.206e-05, 1.885e-05, -1.0, 4.206e-05, 1.885e-05, -1.0, -1.817e-07, -1.061e-07, -1.0, -9.815e-05, -1.617e-05, -1.0, -9.815e-05, -1.617e-05, -1.0, 3.621e-05, 4.58e-05, -1.0, 4.206e-05, 1.885e-05, -1.0, 3.621e-05, 4.58e-05, -1.0, -9.815e-05, -1.617e-05, -1.0, -6.834e-06, -4.269e-05, -1.0, -6.834e-06, -4.269e-05, -1.0, 0.0, 0.0, -1.0, 3.621e-05, 4.58e-05])] * 3)])

# ---- objects
ob_brakedisc = bpy.data.objects.new('BrakeDisc', me_2002_rx7_005)

# ---- transforms, parenting, visibility, modifiers, constraints
ob_brakedisc.location = (0.0, 0.0, 0.0)

# ---- collection membership
col_collection.objects.link(ob_brakedisc)

# ---- scene / render settings (as saved in the file)
scene.frame_start = 1; scene.frame_end = 250; scene.frame_set(1)
scene.render.engine = 'BLENDER_EEVEE_NEXT'
scene.cycles.sampling_pattern = 'TABULATED_SOBOL'
scene.cycles.use_light_tree = False
scene.view_settings.view_transform = 'Filmic'
bpy.context.view_layer.update()

# ---- added for rendering (the .blend has no active camera): camera
cam_auto = bpy.data.cameras.new('AutoCamera')
cam_auto.lens = 50.0
cam_auto.sensor_width = 36.0
cam_auto.clip_end = 1000.0
ob_auto_camera = bpy.data.objects.new('AutoCamera', cam_auto)
scene.collection.objects.link(ob_auto_camera)
ob_auto_camera.location = (0.211877, -0.222386, 0.147038)
ob_auto_camera.rotation_euler = (1.09748, -7.21219e-08, 0.694738)
scene.camera = ob_auto_camera
bpy.context.view_layer.update()

